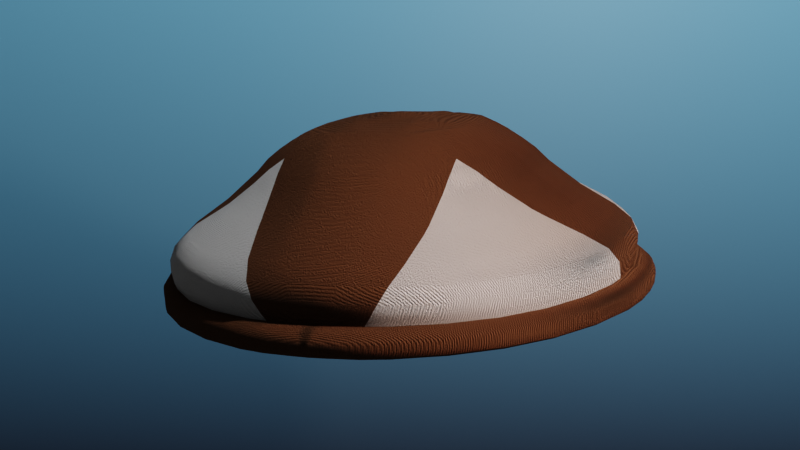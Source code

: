 # Source: hattu.blend  (saved by Blender 3.0.42; exported with 4.5.12 LTS)
import bpy
from mathutils import Matrix  # noqa: F401  (used for matrix-valued properties, if any)

bpy.ops.wm.read_factory_settings(use_empty=True)
scene = bpy.context.scene
scene.name = 'Scene'

# ---- collections
col_collection = bpy.data.collections.new('Collection'); scene.collection.children.link(col_collection)

# ---- materials (node trees are filled in below, after node groups)
mat_material_001 = bpy.data.materials.new('Material.001')
mat_material_001.use_transparent_shadow = False
mat_material_002 = bpy.data.materials.new('Material.002')
mat_material_002.use_transparent_shadow = False
mat_material_003 = bpy.data.materials.new('Material.003')
mat_material_003.use_transparent_shadow = False

# ---- material node trees
mat_material_001.use_nodes = True; mat_material_001.node_tree.nodes.clear()
_N = mat_material_001.node_tree.nodes; _L = mat_material_001.node_tree.links
n0 = _N.new('ShaderNodeBsdfPrincipled'); n0.name = 'Principled BSDF'; n0.location = (10, 300)
n0.distribution = 'GGX'
n0.subsurface_method = 'RANDOM_WALK_SKIN'
n0.inputs[0].default_value = (0.1424, 0.0627, 0.03041, 1.0)
n0.inputs[2].default_value = 0.9727
n0.inputs[3].default_value = 1.45
n0.inputs[13].default_value = 0.08636
n0.inputs[27].default_value = (0.0, 0.0, 0.0, 1.0)
n0.inputs[28].default_value = 1.0
n1 = _N.new('ShaderNodeOutputMaterial'); n1.name = 'Material Output'; n1.location = (300, 300)
n2 = _N.new('ShaderNodeBump'); n2.name = 'Bump'; n2.location = (-268, 263)
n2.invert = True
n2.inputs[1].default_value = 1.0
n2.inputs[2].default_value = 1.0
n3 = _N.new('ShaderNodeTexVoronoi'); n3.name = 'Voronoi Texture'; n3.location = (-794, 303)
n3.inputs[2].default_value = 197.8
n3.inputs[8].default_value = 0.3
n4 = _N.new('ShaderNodeValToRGB'); n4.name = 'ColorRamp'; n4.location = (-592, 273)
while len(n4.color_ramp.elements) > 1: n4.color_ramp.elements.remove(n4.color_ramp.elements[-1])
n4.color_ramp.elements[0].position = 0.0; n4.color_ramp.elements[0].color = (0.0, 0.0, 0.0, 1.0)
_e = n4.color_ramp.elements.new(1.0); _e.color = (1.0, 1.0, 1.0, 1.0)
_L.new(n0.outputs[0], n1.inputs[0])
_L.new(n3.outputs[0], n4.inputs[0])
_L.new(n4.outputs[0], n2.inputs[3])
_L.new(n2.outputs[0], n0.inputs[5])
n1.is_active_output = True
mat_material_002.use_nodes = True; mat_material_002.node_tree.nodes.clear()
_N = mat_material_002.node_tree.nodes; _L = mat_material_002.node_tree.links
n0 = _N.new('ShaderNodeBsdfPrincipled'); n0.name = 'Principled BSDF'; n0.location = (10, 300)
n0.distribution = 'GGX'
n0.subsurface_method = 'RANDOM_WALK_SKIN'
n0.inputs[3].default_value = 1.45
n0.inputs[27].default_value = (0.0, 0.0, 0.0, 1.0)
n0.inputs[28].default_value = 1.0
n1 = _N.new('ShaderNodeBump'); n1.name = 'Bump'; n1.location = (-268, 263)
n1.invert = True
n1.inputs[1].default_value = 1.0
n1.inputs[2].default_value = 1.0
n2 = _N.new('ShaderNodeTexVoronoi'); n2.name = 'Voronoi Texture'; n2.location = (-794, 303)
n2.inputs[2].default_value = 197.8
n2.inputs[8].default_value = 0.3
n3 = _N.new('ShaderNodeOutputMaterial'); n3.name = 'Material Output'; n3.location = (300, 300)
n4 = _N.new('ShaderNodeValToRGB'); n4.name = 'ColorRamp'; n4.location = (-592, 273)
while len(n4.color_ramp.elements) > 1: n4.color_ramp.elements.remove(n4.color_ramp.elements[-1])
n4.color_ramp.elements[0].position = 0.0; n4.color_ramp.elements[0].color = (0.0, 0.0, 0.0, 1.0)
_e = n4.color_ramp.elements.new(1.0); _e.color = (1.0, 1.0, 1.0, 1.0)
_L.new(n0.outputs[0], n3.inputs[0])
_L.new(n2.outputs[0], n4.inputs[0])
_L.new(n4.outputs[0], n1.inputs[3])
_L.new(n1.outputs[0], n0.inputs[5])
n3.is_active_output = True
mat_material_003.use_nodes = True; mat_material_003.node_tree.nodes.clear()
_N = mat_material_003.node_tree.nodes; _L = mat_material_003.node_tree.links
n0 = _N.new('ShaderNodeOutputMaterial'); n0.name = 'Material Output'; n0.location = (300, 300)
n1 = _N.new('ShaderNodeBsdfPrincipled'); n1.name = 'Principled BSDF'; n1.location = (10, 300)
n1.distribution = 'GGX'
n1.subsurface_method = 'RANDOM_WALK_SKIN'
n1.inputs[3].default_value = 1.45
n1.inputs[27].default_value = (0.0, 0.0, 0.0, 1.0)
n1.inputs[28].default_value = 1.0
n2 = _N.new('ShaderNodeMapping'); n2.name = 'Mapping'; n2.location = (-997, 219)
n2.inputs[1].default_value = (0.1, 0.0, 0.0)
n2.inputs[2].default_value = (0.0, 1.56, 0.0)
n2.inputs[3].default_value = (78.4, 0.0, 0.0)
n3 = _N.new('ShaderNodeTexGradient'); n3.name = 'Gradient Texture'; n3.location = (-799, 255)
n4 = _N.new('ShaderNodeValToRGB'); n4.name = 'ColorRamp'; n4.location = (-582, 212)
while len(n4.color_ramp.elements) > 1: n4.color_ramp.elements.remove(n4.color_ramp.elements[-1])
n4.color_ramp.elements[0].position = 0.0; n4.color_ramp.elements[0].color = (0.2196, 0.6411, 1.0, 1.0)
_e = n4.color_ramp.elements.new(1.0); _e.color = (0.01815, 0.01595, 0.03549, 1.0)
n5 = _N.new('ShaderNodeTexCoord'); n5.name = 'Texture Coordinate'; n5.location = (-1285, 185)
_L.new(n1.outputs[0], n0.inputs[0])
_L.new(n3.outputs[0], n4.inputs[0])
_L.new(n4.outputs[0], n1.inputs[0])
_L.new(n2.outputs[0], n3.inputs[0])
_L.new(n5.outputs[2], n2.inputs[0])
n0.is_active_output = True

# ---- world
world_world = bpy.data.worlds.new('World'); scene.world = world_world
world_world.use_nodes = True; world_world.node_tree.nodes.clear()
_N = world_world.node_tree.nodes; _L = world_world.node_tree.links
n0 = _N.new('ShaderNodeOutputWorld'); n0.name = 'World Output'; n0.location = (300, 300)
n1 = _N.new('ShaderNodeBackground'); n1.name = 'Background'; n1.location = (10, 300)
n1.inputs[0].default_value = (0.05088, 0.05088, 0.05088, 1.0)
_L.new(n1.outputs[0], n0.inputs[0])
n0.is_active_output = True
world_world.color = (0.05088, 0.05088, 0.05088)
world_world.use_sun_shadow = False
world_world.sun_shadow_jitter_overblur = 0.0

# ---- cameras
cam_camera = bpy.data.cameras.new('Camera')
cam_camera.clip_end = 100.0
cam_camera.ortho_scale = 7.314

# ---- lights
light_light = bpy.data.lights.new('Light', 'POINT')
light_light.transmission_factor = 0.0
light_light.energy = 1000.0
light_light.shadow_soft_size = 0.1
light_light.shadow_maximum_resolution = 0.006
light_light.use_absolute_resolution = True
light_light_001 = bpy.data.lights.new('Light.001', 'POINT')
light_light_001.color = (1.0, 0.6466, 0.5179)
light_light_001.transmission_factor = 0.0
light_light_001.energy = 100.0
light_light_001.shadow_soft_size = 0.1
light_light_001.shadow_maximum_resolution = 0.006
light_light_001.use_absolute_resolution = True

# ---- meshes
me_cylinder_002 = bpy.data.meshes.new('Cylinder.002')
me_cylinder_002.from_pydata([(-0.05606, -0.8988, 2.101), (-0.06207, -0.1485, 2.768), (-0.2621, -0.8657, 2.101), (-0.07917, -0.1454, 2.769), (-0.4255, -0.796, 2.101), (-0.09534, -0.1415, 2.769), (-0.5726, -0.6977, 2.101), (-0.1097, -0.1336, 2.769), (-0.6977, -0.5726, 2.101), (-0.1336, -0.1097, 2.769), (-0.796, -0.4255, 2.101), (-0.1424, -0.08143, 2.769), (-0.866, -0.2619, 2.101), (-0.1439, -0.07645, 2.769), (-0.8988, -0.05501, 2.101), (-0.1482, -0.06098, 2.768), (-0.0559, -0.8963, 2.151), (-0.2614, -0.8633, 2.151), (-0.4243, -0.7937, 2.151), (-0.571, -0.6957, 2.151), (-0.6957, -0.571, 2.151), (-0.7937, -0.4243, 2.151), (-0.8636, -0.2611, 2.151), (-0.8963, -0.05485, 2.151), (-0.06213, -0.8954, 2.203), (-0.261, -0.8622, 2.203), (-0.4237, -0.7927, 2.203), (-0.5702, -0.6948, 2.203), (-0.6948, -0.5702, 2.203), (-0.7927, -0.4237, 2.203), (-0.8625, -0.2608, 2.203), (-0.8954, -0.06093, 2.203), (-0.06207, -0.7937, 2.317), (-0.2315, -0.7632, 2.317), (-0.376, -0.7034, 2.317), (-0.506, -0.6165, 2.317), (-0.6165, -0.506, 2.317), (-0.7034, -0.376, 2.317), (-0.7632, -0.2315, 2.317), (-0.7937, -0.06098, 2.317), (-0.06207, -0.693, 2.424), (-0.2021, -0.6664, 2.424), (-0.3283, -0.6142, 2.424), (-0.4418, -0.5383, 2.424), (-0.5383, -0.4418, 2.424), (-0.6142, -0.3283, 2.424), (-0.6664, -0.2021, 2.424), (-0.693, -0.06098, 2.424), (-0.06207, -0.5923, 2.52), (-0.1685, -0.5671, 2.52), (-0.2806, -0.5249, 2.52), (-0.3776, -0.4601, 2.52), (-0.4601, -0.3776, 2.52), (-0.5249, -0.2806, 2.52), (-0.5923, -0.06098, 2.52), (-0.06207, -0.4916, 2.604), (-0.1434, -0.4727, 2.604), (-0.2329, -0.4356, 2.604), (-0.3134, -0.3818, 2.604), (-0.3818, -0.3134, 2.604), (-0.4356, -0.2329, 2.604), (-0.4727, -0.1434, 2.604), (-0.4916, -0.06098, 2.604), (-0.06207, -0.3909, 2.673), (-0.114, -0.3759, 2.673), (-0.1851, -0.3464, 2.673), (-0.2492, -0.3036, 2.673), (-0.3036, -0.2492, 2.673), (-0.3464, -0.1851, 2.673), (-0.3759, -0.114, 2.673), (-0.3909, -0.06098, 2.673), (-0.06207, -0.2945, 2.725), (-0.09912, -0.2823, 2.725), (-0.1415, -0.2647, 2.725), (-0.1904, -0.232, 2.725), (-0.232, -0.1904, 2.725), (-0.2647, -0.1415, 2.725), (-0.2828, -0.09787, 2.725), (-0.2948, -0.06098, 2.725), (-0.06207, -0.2336, 2.754), (-0.09051, -0.225, 2.754), (-0.1125, -0.2104, 2.754), (-0.1483, -0.1864, 2.754), (-0.1864, -0.1484, 2.754), (-0.2104, -0.1125, 2.754), (-0.2259, -0.08581, 2.754), (-0.2345, -0.06098, 2.754), (-0.06207, -0.06098, 2.769), (-0.06207, 0.0, 2.769), (-0.8982, 0.0, 2.101), (-0.8957, 0.0, 2.151), (-0.8945, 0.0, 2.203), (-0.7937, 0.0, 2.317), (-0.693, 0.0, 2.424), (-0.5923, 0.0, 2.52), (-0.4916, 0.0, 2.604), (-0.3909, 0.0, 2.673), (-0.2912, 0.0, 2.725), (-0.2345, 0.0, 2.754), (-0.1685, 0.0, 2.768), (0.0, -0.8982, 2.101), (0.0, -0.8957, 2.151), (0.0, -0.8945, 2.203), (0.0, -0.7937, 2.317), (0.0, -0.693, 2.424), (0.0, -0.5923, 2.52), (0.0, -0.4916, 2.604), (0.0, -0.3909, 2.673), (0.0, -0.2912, 2.725), (0.0, -0.2336, 2.754), (0.0, -0.1689, 2.768), (0.0, 0.0, 2.769), (0.0, -0.06098, 2.769), (-0.1689, -0.8878, 2.101), (-0.1684, -0.8853, 2.151), (-0.169, -0.8838, 2.203), (-0.1685, -0.7727, 2.317), (-0.1685, -0.6707, 2.424), (-0.1685, -0.4591, 2.604), (-0.1685, -0.3516, 2.673), (-0.1685, -0.3199, 2.69), (-0.1685, -0.2474, 2.725), (-0.1685, -0.206, 2.744), (-0.1685, -0.131, 2.763), (-0.1685, -0.0777, 2.768), (-0.1685, -0.0777, 2.768), (-0.1685, -0.06098, 2.768), (-0.8888, -0.1688, 2.101), (-0.8863, -0.1684, 2.151), (-0.8849, -0.1683, 2.203), (-0.7726, -0.1689, 2.317), (-0.6706, -0.1689, 2.424), (-0.5669, -0.1689, 2.52), (-0.4588, -0.1689, 2.604), (-0.3513, -0.1689, 2.673), (-0.3215, -0.1689, 2.689), (-0.2469, -0.1689, 2.725), (-0.2065, -0.1689, 2.743), (-0.1685, -0.1689, 2.755), (-0.1319, -0.1689, 2.763), (-0.09942, -0.1689, 2.766), (-0.08072, -0.1689, 2.768), (-0.06207, -0.1689, 2.768), (-0.06207, -0.2012, 2.763), (-0.08561, -0.1969, 2.763), (-0.1059, -0.1896, 2.762), (0.0, -0.2012, 2.763), (-0.1894, -0.09998, 2.762), (-0.1972, -0.08176, 2.763), (-0.2015, -0.06098, 2.763), (-0.2015, 0.0, 2.763), (-0.1482, 0.0, 2.769), (0.0, -0.1485, 2.769), (-0.06207, -0.2641, 2.741), (-0.09481, -0.2536, 2.741), (-0.127, -0.2375, 2.741), (-0.2375, -0.127, 2.741), (-0.2543, -0.09184, 2.741), (-0.2646, -0.06098, 2.741), (-0.2628, 0.0, 2.741), (0.0, -0.2624, 2.741), (-0.0621, -0.8446, 2.26), (-0.2463, -0.8127, 2.26), (-0.3998, -0.748, 2.26), (-0.5381, -0.6557, 2.26), (-0.6557, -0.5381, 2.26), (-0.748, -0.3998, 2.26), (-0.8129, -0.2462, 2.26), (-0.8446, -0.06095, 2.26), (-0.8441, 0.0, 2.26), (0.0, -0.8441, 2.26), (-0.1687, -0.8283, 2.26), (-0.8288, -0.1686, 2.26)], [], [(100, 101, 16, 0), (113, 114, 17, 2), (2, 17, 18, 4), (4, 18, 19, 6), (6, 19, 20, 8), (8, 20, 21, 10), (10, 21, 22, 12), (127, 128, 23, 14), (102, 24, 16, 101), (115, 25, 17, 114), (25, 26, 18, 17), (26, 27, 19, 18), (27, 28, 20, 19), (28, 29, 21, 20), (29, 30, 22, 21), (129, 31, 23, 128), (170, 161, 24, 102), (171, 162, 25, 115), (162, 163, 26, 25), (163, 164, 27, 26), (164, 165, 28, 27), (165, 166, 29, 28), (166, 167, 30, 29), (172, 168, 31, 129), (104, 40, 32, 103), (117, 41, 33, 116), (41, 42, 34, 33), (42, 43, 35, 34), (43, 44, 36, 35), (44, 45, 37, 36), (45, 46, 38, 37), (131, 47, 39, 130), (105, 48, 40, 104), (117, 49, 41), (49, 50, 42, 41), (50, 51, 43, 42), (51, 52, 44, 43), (52, 53, 45, 44), (132, 131, 46), (106, 55, 48, 105), (55, 56, 49, 48), (118, 57, 50, 49), (57, 58, 51, 50), (58, 59, 52, 51), (59, 60, 53, 52), (133, 61, 132), (61, 62, 54, 132), (107, 63, 55, 106), (63, 64, 56, 55), (119, 65, 57, 118), (65, 66, 58, 57), (66, 67, 59, 58), (67, 68, 60, 59), (134, 69, 61, 133), (69, 70, 62, 61), (108, 71, 63, 107), (71, 72, 64, 63), (119, 120, 65), (121, 74, 66, 65, 120), (74, 75, 67, 66), (136, 76, 135), (135, 134, 68), (77, 78, 70, 69), (160, 153, 71, 108), (153, 154, 72, 71), (154, 155, 73, 72), (121, 122, 74), (138, 83, 137), (137, 136, 75), (156, 157, 77, 76), (157, 158, 78, 77), (87, 15, 13, 11, 9, 7, 5, 3, 1), (143, 144, 80, 79), (144, 145, 81, 80), (139, 82, 81, 145), (138, 123, 83), (123, 124, 147), (147, 148, 85, 84), (148, 149, 86, 85), (150, 98, 86, 149), (158, 159, 97, 78), (78, 97, 96, 70), (70, 96, 95, 62), (62, 95, 94, 54), (54, 94, 93, 47), (47, 93, 92, 39), (168, 169, 91, 31), (31, 91, 90, 23), (14, 23, 90, 89), (111, 88, 87, 112), (1, 142, 110, 152), (0, 16, 114, 113), (13, 15, 126, 125), (11, 13, 125, 124), (9, 11, 124, 123), (139, 138, 82), (82, 138, 122), (155, 122, 121, 73), (73, 121, 120), (72, 73, 120, 119, 64), (64, 119, 118, 56), (56, 118, 49), (48, 49, 117, 40), (40, 117, 116, 32), (161, 171, 115, 24), (24, 115, 114, 16), (12, 22, 128, 127), (1, 3, 141, 142), (3, 5, 140, 141), (5, 7, 139, 140), (139, 123, 138), (122, 137, 75, 74), (137, 156, 76, 136), (75, 136, 135, 68, 67), (76, 77, 69, 134, 135), (68, 134, 133, 60), (60, 133, 132, 53), (53, 132, 46, 45), (132, 54, 47, 131), (46, 131, 130, 38), (167, 172, 129, 30), (30, 129, 128, 22), (146, 110, 142, 143), (109, 146, 143, 79), (141, 140, 145, 144), (142, 141, 144, 143), (99, 150, 149, 126), (125, 126, 149, 148), (124, 125, 148, 147), (83, 123, 147, 84), (7, 9, 123, 139), (140, 139, 145), (112, 87, 1, 152), (88, 151, 15, 87), (99, 126, 15, 151), (138, 137, 122), (86, 98, 159, 158), (85, 86, 158, 157), (84, 85, 157, 156), (80, 81, 155, 154), (79, 80, 154, 153), (109, 79, 153, 160), (83, 84, 156, 137), (81, 82, 122, 155), (38, 130, 172, 167), (32, 116, 171, 161), (39, 92, 169, 168), (130, 39, 168, 172), (37, 38, 167, 166), (36, 37, 166, 165), (35, 36, 165, 164), (34, 35, 164, 163), (33, 34, 163, 162), (116, 33, 162, 171), (103, 32, 161, 170)])
me_cylinder_002.polygons.foreach_set('use_smooth', [True] * 155)
me_cylinder_002.polygons.foreach_set('material_index', [0, 0, 0, 0, 0, 0, 0, 0, 0, 0, 0, 0, 0, 0, 0, 0, 0, 1, 1, 1, 1, 1, 1, 0, 0, 1, 1, 1, 1, 1, 1, 0, 0, 1, 1, 1, 1, 1, 1, 0, 0, 1, 1, 1, 1, 0, 0, 0, 0, 1, 1, 1, 1, 0, 0, 0, 0, 1, 1, 1, 0, 1, 0, 0, 0, 0, 1, 0, 1, 0, 0, 0, 0, 0, 0, 0, 0, 0, 0, 0, 0, 0, 0, 0, 0, 0, 0, 0, 0, 0, 0, 0, 0, 0, 0, 0, 0, 0, 0, 0, 0, 0, 0, 0, 0, 0, 0, 0, 0, 0, 0, 1, 0, 1, 0, 1, 1, 1, 0, 1, 1, 0, 0, 0, 0, 0, 0, 0, 0, 0, 0, 0, 0, 0, 0, 1, 0, 0, 0, 0, 0, 0, 0, 0, 1, 0, 0, 0, 1, 1, 1, 1, 1, 1, 0])
_uv = me_cylinder_002.uv_layers.new(name='UVMap')
_uv.uv.foreach_set('vector', [0.4844, 0.5, 0.4844, 1.0, 0.4688, 1.0, 0.4688, 0.5, 0.4508, 0.5, 0.4508, 1.0, 0.4375, 1.0, 0.4375, 0.5, 0.4375, 0.5, 0.4375, 1.0, 0.4062, 1.0, 0.4062, 0.5, 0.4062, 0.5, 0.4062, 1.0, 0.375, 1.0, 0.375, 0.5, 0.375, 0.5, 0.375, 1.0, 0.3438, 1.0, 0.3438, 0.5, 0.3438, 0.5, 0.3438, 1.0, 0.3125, 1.0, 0.3125, 0.5, 0.3125, 0.5, 0.3125, 1.0, 0.2812, 1.0, 0.2812, 0.5, 0.268, 0.5, 0.268, 1.0, 0.25, 1.0, 0.25, 0.5, 0.229, 0.03636, 0.2079, 0.03843, 0.2032, 0.01461, 0.2266, 0.01231, 0.1843, 0.04559, 0.1675, 0.05071, 0.1582, 0.02827, 0.1773, 0.02245, 0.1675, 0.05071, 0.1302, 0.07064, 0.1167, 0.05045, 0.1582, 0.02827, 0.1302, 0.07064, 0.09747, 0.09747, 0.08029, 0.08029, 0.1167, 0.05045, 0.09747, 0.09747, 0.07064, 0.1302, 0.05045, 0.1167, 0.08029, 0.08029, 0.07064, 0.1302, 0.05071, 0.1675, 0.02827, 0.1582, 0.05045, 0.1167, 0.05071, 0.1675, 0.03843, 0.2079, 0.01461, 0.2032, 0.02827, 0.1582, 0.03671, 0.2254, 0.03429, 0.25, 0.01, 0.25, 0.01266, 0.223, 0.2301, 0.04839, 0.2103, 0.05035, 0.2079, 0.03843, 0.229, 0.03636, 0.1861, 0.05768, 0.1721, 0.06193, 0.1675, 0.05071, 0.1843, 0.04559, 0.1721, 0.06193, 0.1369, 0.08074, 0.1302, 0.07064, 0.1675, 0.05071, 0.1369, 0.08074, 0.1061, 0.1061, 0.09747, 0.09747, 0.1302, 0.07064, 0.1061, 0.1061, 0.08074, 0.1369, 0.07064, 0.1302, 0.09747, 0.09747, 0.08074, 0.1369, 0.06193, 0.1721, 0.05071, 0.1675, 0.07064, 0.1302, 0.06193, 0.1721, 0.05035, 0.2103, 0.03843, 0.2079, 0.05071, 0.1675, 0.04892, 0.2248, 0.04643, 0.25, 0.03429, 0.25, 0.03671, 0.2254, 0.2337, 0.08447, 0.2174, 0.08608, 0.2127, 0.06226, 0.2313, 0.06042, 0.1911, 0.09405, 0.186, 0.09559, 0.1767, 0.07315, 0.1879, 0.06978, 0.186, 0.09559, 0.1571, 0.111, 0.1437, 0.09084, 0.1767, 0.07315, 0.1571, 0.111, 0.1318, 0.1318, 0.1146, 0.1146, 0.1437, 0.09084, 0.1318, 0.1318, 0.111, 0.1571, 0.09084, 0.1437, 0.1146, 0.1146, 0.111, 0.1571, 0.09559, 0.186, 0.07315, 0.1767, 0.09084, 0.1437, 0.09559, 0.186, 0.08608, 0.2174, 0.06226, 0.2127, 0.07315, 0.1767, 0.08557, 0.2226, 0.08287, 0.25, 0.05858, 0.25, 0.06113, 0.2241, 0.2361, 0.1085, 0.2221, 0.1099, 0.2174, 0.08608, 0.2337, 0.08447, 0.1911, 0.09405, 0.194, 0.1188, 0.186, 0.09559, 0.194, 0.1188, 0.1706, 0.1312, 0.1571, 0.111, 0.186, 0.09559, 0.1706, 0.1312, 0.149, 0.149, 0.1318, 0.1318, 0.1571, 0.111, 0.149, 0.149, 0.1312, 0.1706, 0.111, 0.1571, 0.1318, 0.1318, 0.1312, 0.1706, 0.118, 0.1953, 0.09559, 0.186, 0.111, 0.1571, 0.1046, 0.2211, 0.08557, 0.2226, 0.08608, 0.2174, 0.2384, 0.1326, 0.2269, 0.1337, 0.2221, 0.1099, 0.2361, 0.1085, 0.2269, 0.1337, 0.2046, 0.1405, 0.194, 0.1188, 0.2221, 0.1099, 0.1971, 0.1445, 0.1841, 0.1514, 0.1706, 0.1312, 0.194, 0.1188, 0.1841, 0.1514, 0.1662, 0.1662, 0.149, 0.149, 0.1706, 0.1312, 0.1662, 0.1662, 0.1514, 0.1841, 0.1312, 0.1706, 0.149, 0.149, 0.1514, 0.1841, 0.1405, 0.2046, 0.118, 0.1953, 0.1312, 0.1706, 0.1362, 0.2186, 0.1337, 0.2269, 0.1104, 0.2206, 0.1337, 0.2269, 0.1314, 0.25, 0.1072, 0.25, 0.1103, 0.2215, 0.2408, 0.1566, 0.2316, 0.1575, 0.2269, 0.1337, 0.2384, 0.1326, 0.2316, 0.1575, 0.2139, 0.1629, 0.2046, 0.1405, 0.2269, 0.1337, 0.2005, 0.1701, 0.1976, 0.1716, 0.1841, 0.1514, 0.1971, 0.1445, 0.1976, 0.1716, 0.1833, 0.1833, 0.1662, 0.1662, 0.1841, 0.1514, 0.1833, 0.1833, 0.1716, 0.1976, 0.1514, 0.1841, 0.1662, 0.1662, 0.1716, 0.1976, 0.1629, 0.2139, 0.1405, 0.2046, 0.1514, 0.1841, 0.162, 0.2169, 0.1575, 0.2316, 0.1337, 0.2269, 0.1362, 0.2186, 0.1575, 0.2316, 0.1557, 0.25, 0.1314, 0.25, 0.1337, 0.2269, 0.2432, 0.1807, 0.2363, 0.1814, 0.2316, 0.1575, 0.2408, 0.1566, 0.2363, 0.1814, 0.2206, 0.1868, 0.2139, 0.1629, 0.2316, 0.1575, 0.2005, 0.1701, 0.202, 0.1782, 0.1976, 0.1716, 0.2055, 0.1964, 0.2005, 0.2005, 0.1833, 0.1833, 0.1976, 0.1716, 0.202, 0.1782, 0.2005, 0.2005, 0.1918, 0.2111, 0.1716, 0.1976, 0.1833, 0.1833, 0.1889, 0.2166, 0.1854, 0.2232, 0.1697, 0.2168, 0.1697, 0.2168, 0.162, 0.2169, 0.1629, 0.2139, 0.1822, 0.2338, 0.18, 0.25, 0.1557, 0.25, 0.1575, 0.2316, 0.2442, 0.1908, 0.2387, 0.1933, 0.2363, 0.1814, 0.2432, 0.1807, 0.2387, 0.1933, 0.2249, 0.1981, 0.2206, 0.1868, 0.2363, 0.1814, 0.2249, 0.1981, 0.2179, 0.2019, 0.2111, 0.1918, 0.2206, 0.1868, 0.2055, 0.1964, 0.2111, 0.2101, 0.2005, 0.2005, 0.2143, 0.2219, 0.2117, 0.2252, 0.2029, 0.2193, 0.2029, 0.2193, 0.1889, 0.2166, 0.1918, 0.2111, 0.1966, 0.2279, 0.1942, 0.2358, 0.1822, 0.2338, 0.1854, 0.2232, 0.1942, 0.2358, 0.1922, 0.25, 0.18, 0.25, 0.1822, 0.2338, 0.2388, 0.2447, 0.227, 0.25, 0.229, 0.2458, 0.2302, 0.2418, 0.2322, 0.2381, 0.2349, 0.2349, 0.2381, 0.2322, 0.2418, 0.2302, 0.2455, 0.2274, 0.2431, 0.2155, 0.2347, 0.2184, 0.2293, 0.2095, 0.2411, 0.2052, 0.2347, 0.2184, 0.2298, 0.2197, 0.2246, 0.212, 0.2293, 0.2095, 0.2257, 0.2257, 0.2182, 0.2173, 0.2246, 0.212, 0.2298, 0.2197, 0.217, 0.2225, 0.2219, 0.2312, 0.2117, 0.2252, 0.2219, 0.2312, 0.2258, 0.24, 0.2168, 0.2363, 0.2168, 0.2363, 0.2161, 0.2413, 0.2062, 0.2378, 0.2078, 0.2325, 0.2161, 0.2413, 0.215, 0.25, 0.2043, 0.25, 0.2062, 0.2378, 0.2114, 0.2538, 0.2007, 0.2548, 0.2043, 0.25, 0.215, 0.25, 0.1922, 0.25, 0.1907, 0.2558, 0.1807, 0.2568, 0.18, 0.25, 0.18, 0.25, 0.1807, 0.2568, 0.1566, 0.2592, 0.1557, 0.25, 0.1557, 0.25, 0.1566, 0.2592, 0.1326, 0.2616, 0.1314, 0.25, 0.1314, 0.25, 0.1326, 0.2616, 0.1085, 0.2639, 0.1072, 0.25, 0.1072, 0.25, 0.1085, 0.2639, 0.08447, 0.2663, 0.08287, 0.25, 0.08287, 0.25, 0.08447, 0.2663, 0.06042, 0.2687, 0.05858, 0.25, 0.04643, 0.25, 0.04839, 0.2699, 0.03636, 0.271, 0.03429, 0.25, 0.03429, 0.25, 0.03636, 0.271, 0.01231, 0.2734, 0.01, 0.25, 0.25, 0.5, 0.25, 1.0, 0.2344, 1.0, 0.2344, 0.5, 0.25, 0.25, 0.2394, 0.251, 0.2388, 0.2447, 0.249, 0.2394, 0.2455, 0.2274, 0.2452, 0.2259, 0.2472, 0.2221, 0.2476, 0.2253, 0.4688, 0.5, 0.4688, 1.0, 0.4508, 1.0, 0.4508, 0.5, 0.229, 0.2458, 0.227, 0.25, 0.2257, 0.25, 0.226, 0.2448, 0.2302, 0.2418, 0.229, 0.2458, 0.226, 0.2448, 0.2258, 0.24, 0.2322, 0.2381, 0.2302, 0.2418, 0.2258, 0.24, 0.2219, 0.2312, 0.2257, 0.2257, 0.2157, 0.2202, 0.2182, 0.2173, 0.2182, 0.2173, 0.2157, 0.2202, 0.2111, 0.2101, 0.2179, 0.2019, 0.2111, 0.2101, 0.2055, 0.1964, 0.2111, 0.1918, 0.2111, 0.1918, 0.2055, 0.1964, 0.202, 0.1782, 0.2206, 0.1868, 0.2111, 0.1918, 0.202, 0.1782, 0.2005, 0.1701, 0.2139, 0.1629, 0.2139, 0.1629, 0.2005, 0.1701, 0.1971, 0.1445, 0.2046, 0.1405, 0.2046, 0.1405, 0.1971, 0.1445, 0.194, 0.1188, 0.2221, 0.1099, 0.194, 0.1188, 0.1911, 0.09405, 0.2174, 0.08608, 0.2174, 0.08608, 0.1911, 0.09405, 0.1879, 0.06978, 0.2127, 0.06226, 0.2103, 0.05035, 0.1861, 0.05768, 0.1843, 0.04559, 0.2079, 0.03843, 0.2079, 0.03843, 0.1843, 0.04559, 0.1773, 0.02245, 0.2032, 0.01461, 0.2812, 0.5, 0.2812, 1.0, 0.268, 1.0, 0.268, 0.5, 0.2455, 0.2274, 0.2418, 0.2302, 0.2401, 0.2274, 0.2452, 0.2259, 0.2418, 0.2302, 0.2381, 0.2322, 0.2349, 0.2274, 0.2401, 0.2274, 0.2381, 0.2322, 0.2349, 0.2349, 0.2257, 0.2257, 0.2349, 0.2274, 0.2257, 0.2257, 0.2219, 0.2312, 0.217, 0.2225, 0.2111, 0.2101, 0.2029, 0.2193, 0.1918, 0.2111, 0.2005, 0.2005, 0.2029, 0.2193, 0.1966, 0.2279, 0.1854, 0.2232, 0.1889, 0.2166, 0.1918, 0.2111, 0.1889, 0.2166, 0.1697, 0.2168, 0.1629, 0.2139, 0.1716, 0.1976, 0.1854, 0.2232, 0.1822, 0.2338, 0.1575, 0.2316, 0.162, 0.2169, 0.1697, 0.2168, 0.1629, 0.2139, 0.162, 0.2169, 0.1362, 0.2186, 0.1405, 0.2046, 0.1405, 0.2046, 0.1362, 0.2186, 0.1104, 0.2206, 0.118, 0.1953, 0.118, 0.1953, 0.1046, 0.2211, 0.08608, 0.2174, 0.09559, 0.186, 0.1103, 0.2215, 0.1072, 0.25, 0.08287, 0.25, 0.08557, 0.2226, 0.08608, 0.2174, 0.08557, 0.2226, 0.06113, 0.2241, 0.06226, 0.2127, 0.05035, 0.2103, 0.04892, 0.2248, 0.03671, 0.2254, 0.03843, 0.2079, 0.03843, 0.2079, 0.03671, 0.2254, 0.01266, 0.223, 0.01461, 0.2032, 0.2462, 0.2115, 0.2472, 0.2221, 0.2452, 0.2259, 0.2431, 0.2155, 0.2451, 0.201, 0.2462, 0.2115, 0.2431, 0.2155, 0.2411, 0.2052, 0.2401, 0.2274, 0.2349, 0.2274, 0.2298, 0.2197, 0.2347, 0.2184, 0.2452, 0.2259, 0.2401, 0.2274, 0.2347, 0.2184, 0.2431, 0.2155, 0.222, 0.2528, 0.2114, 0.2538, 0.215, 0.25, 0.2257, 0.25, 0.226, 0.2448, 0.2257, 0.25, 0.215, 0.25, 0.2161, 0.2413, 0.2258, 0.24, 0.226, 0.2448, 0.2161, 0.2413, 0.2168, 0.2363, 0.2117, 0.2252, 0.2219, 0.2312, 0.2168, 0.2363, 0.2078, 0.2325, 0.2349, 0.2349, 0.2322, 0.2381, 0.2219, 0.2312, 0.2257, 0.2257, 0.2349, 0.2274, 0.2257, 0.2257, 0.2298, 0.2197, 0.249, 0.2394, 0.2388, 0.2447, 0.2455, 0.2274, 0.2476, 0.2253, 0.2394, 0.251, 0.2253, 0.2524, 0.227, 0.25, 0.2388, 0.2447, 0.222, 0.2528, 0.2257, 0.25, 0.227, 0.25, 0.2253, 0.2524, 0.2143, 0.2219, 0.2029, 0.2193, 0.2111, 0.2101, 0.2043, 0.25, 0.2007, 0.2548, 0.1907, 0.2558, 0.1922, 0.25, 0.2062, 0.2378, 0.2043, 0.25, 0.1922, 0.25, 0.1942, 0.2358, 0.2078, 0.2325, 0.2062, 0.2378, 0.1942, 0.2358, 0.1966, 0.2279, 0.2293, 0.2095, 0.2246, 0.212, 0.2179, 0.2019, 0.2249, 0.1981, 0.2411, 0.2052, 0.2293, 0.2095, 0.2249, 0.1981, 0.2387, 0.1933, 0.2451, 0.201, 0.2411, 0.2052, 0.2387, 0.1933, 0.2442, 0.1908, 0.2117, 0.2252, 0.2078, 0.2325, 0.1966, 0.2279, 0.2029, 0.2193, 0.2246, 0.212, 0.2182, 0.2173, 0.2111, 0.2101, 0.2179, 0.2019, 0.06226, 0.2127, 0.06113, 0.2241, 0.04892, 0.2248, 0.05035, 0.2103, 0.2127, 0.06226, 0.1879, 0.06978, 0.1861, 0.05768, 0.2103, 0.05035, 0.05858, 0.25, 0.06042, 0.2687, 0.04839, 0.2699, 0.04643, 0.25, 0.06113, 0.2241, 0.05858, 0.25, 0.04643, 0.25, 0.04892, 0.2248, 0.07315, 0.1767, 0.06226, 0.2127, 0.05035, 0.2103, 0.06193, 0.1721, 0.09084, 0.1437, 0.07315, 0.1767, 0.06193, 0.1721, 0.08074, 0.1369, 0.1146, 0.1146, 0.09084, 0.1437, 0.08074, 0.1369, 0.1061, 0.1061, 0.1437, 0.09084, 0.1146, 0.1146, 0.1061, 0.1061, 0.1369, 0.08074, 0.1767, 0.07315, 0.1437, 0.09084, 0.1369, 0.08074, 0.1721, 0.06193, 0.1879, 0.06978, 0.1767, 0.07315, 0.1721, 0.06193, 0.1861, 0.05768, 0.2313, 0.06042, 0.2127, 0.06226, 0.2103, 0.05035, 0.2301, 0.04839])
me_cylinder_002.materials.append(mat_material_001)
me_cylinder_002.materials.append(mat_material_002)
me_cylinder_002.use_remesh_fix_poles = True
me_cylinder_002.use_remesh_preserve_attributes = False
me_cylinder_002.update()
me_cylinder_004 = bpy.data.meshes.new('Cylinder.004')
me_cylinder_004.from_pydata([(-0.05927, -0.9503, 2.11), (-0.2771, -0.9153, 2.11), (-0.4498, -0.8416, 2.11), (-0.6054, -0.7377, 2.11), (-0.7377, -0.6054, 2.11), (-0.8416, -0.4498, 2.11), (-0.9157, -0.2769, 2.11), (-0.9503, -0.05816, 2.11), (-0.0591, -0.9477, 2.16), (-0.2764, -0.9128, 2.16), (-0.4486, -0.8392, 2.16), (-0.6037, -0.7356, 2.16), (-0.7356, -0.6037, 2.16), (-0.8392, -0.4486, 2.16), (-0.9131, -0.2761, 2.16), (-0.9476, -0.05799, 2.16), (-0.06569, -0.9467, 2.21), (-0.276, -0.9116, 2.21), (-0.448, -0.8381, 2.21), (-0.6029, -0.7346, 2.21), (-0.7346, -0.6029, 2.21), (-0.8381, -0.448, 2.21), (-0.9119, -0.2757, 2.21), (-0.9468, -0.06442, 2.21), (-0.9497, 0.0, 2.11), (-0.947, 0.0, 2.16), (-0.9457, 0.0, 2.21), (0.0, -0.9497, 2.11), (0.0, -0.947, 2.16), (0.0, -0.9457, 2.21), (-0.1786, -0.9387, 2.11), (-0.1781, -0.936, 2.16), (-0.1787, -0.9345, 2.21), (-0.9397, -0.1785, 2.11), (-0.9371, -0.178, 2.16), (-0.9356, -0.1779, 2.21)], [], [(27, 28, 8, 0), (30, 31, 9, 1), (1, 9, 10, 2), (2, 10, 11, 3), (3, 11, 12, 4), (4, 12, 13, 5), (5, 13, 14, 6), (33, 34, 15, 7), (29, 16, 8, 28), (32, 17, 9, 31), (17, 18, 10, 9), (18, 19, 11, 10), (19, 20, 12, 11), (20, 21, 13, 12), (21, 22, 14, 13), (35, 23, 15, 34), (23, 26, 25, 15), (7, 15, 25, 24), (0, 8, 31, 30), (16, 32, 31, 8), (6, 14, 34, 33), (22, 35, 34, 14)])
me_cylinder_004.polygons.foreach_set('use_smooth', [True] * 22)
_uv = me_cylinder_004.uv_layers.new(name='UVMap')
_uv.uv.foreach_set('vector', [0.4844, 0.5, 0.4844, 1.0, 0.4688, 1.0, 0.4688, 0.5, 0.4508, 0.5, 0.4508, 1.0, 0.4375, 1.0, 0.4375, 0.5, 0.4375, 0.5, 0.4375, 1.0, 0.4062, 1.0, 0.4062, 0.5, 0.4062, 0.5, 0.4062, 1.0, 0.375, 1.0, 0.375, 0.5, 0.375, 0.5, 0.375, 1.0, 0.3438, 1.0, 0.3438, 0.5, 0.3438, 0.5, 0.3438, 1.0, 0.3125, 1.0, 0.3125, 0.5, 0.3125, 0.5, 0.3125, 1.0, 0.2812, 1.0, 0.2812, 0.5, 0.268, 0.5, 0.268, 1.0, 0.25, 1.0, 0.25, 0.5, 0.229, 0.03636, 0.2079, 0.03843, 0.2032, 0.01461, 0.2266, 0.01231, 0.1843, 0.04559, 0.1675, 0.05071, 0.1582, 0.02827, 0.1773, 0.02245, 0.1675, 0.05071, 0.1302, 0.07064, 0.1167, 0.05045, 0.1582, 0.02827, 0.1302, 0.07064, 0.09747, 0.09747, 0.08029, 0.08029, 0.1167, 0.05045, 0.09747, 0.09747, 0.07064, 0.1302, 0.05045, 0.1167, 0.08029, 0.08029, 0.07064, 0.1302, 0.05071, 0.1675, 0.02827, 0.1582, 0.05045, 0.1167, 0.05071, 0.1675, 0.03843, 0.2079, 0.01461, 0.2032, 0.02827, 0.1582, 0.03671, 0.2254, 0.03429, 0.25, 0.01, 0.25, 0.01266, 0.223, 0.03429, 0.25, 0.03636, 0.271, 0.01231, 0.2734, 0.01, 0.25, 0.25, 0.5, 0.25, 1.0, 0.2344, 1.0, 0.2344, 0.5, 0.4688, 0.5, 0.4688, 1.0, 0.4508, 1.0, 0.4508, 0.5, 0.2079, 0.03843, 0.1843, 0.04559, 0.1773, 0.02245, 0.2032, 0.01461, 0.2812, 0.5, 0.2812, 1.0, 0.268, 1.0, 0.268, 0.5, 0.03843, 0.2079, 0.03671, 0.2254, 0.01266, 0.223, 0.01461, 0.2032])
me_cylinder_004.materials.append(mat_material_001)
me_cylinder_004.materials.append(mat_material_002)
me_cylinder_004.use_remesh_fix_poles = True
me_cylinder_004.use_remesh_preserve_attributes = False
me_cylinder_004.update()
me_cylinder_005 = bpy.data.meshes.new('Cylinder.005')
me_cylinder_005.from_pydata([(-0.05775, -0.926, 0.02471), (-0.1357, -0.3247, 0.6896), (-0.271, -0.8949, 0.02132), (-0.1732, -0.318, 0.6905), (-0.4415, -0.8259, 0.01844), (-0.2085, -0.3095, 0.6889), (-0.595, -0.7251, 0.01809), (-0.2399, -0.2923, 0.6882), (-0.7251, -0.5951, 0.01771), (-0.2923, -0.2399, 0.6884), (-0.8261, -0.4415, 0.01841), (-0.8954, -0.2708, 0.0214), (-0.3149, -0.1673, 0.6929), (-0.9264, -0.0567, 0.02444), (-0.3243, -0.1334, 0.6907), (-0.05867, -0.9407, 0.05848), (-0.2755, -0.9099, 0.05465), (-0.4493, -0.8405, 0.05146), (-0.6058, -0.7381, 0.05115), (-0.7382, -0.6058, 0.05072), (-0.8407, -0.4494, 0.05143), (-0.9105, -0.2753, 0.05475), (-0.9412, -0.0576, 0.05816), (-0.06658, -0.9597, 0.09388), (-0.2812, -0.9288, 0.08982), (-0.459, -0.8587, 0.08647), (-0.6191, -0.7544, 0.08627), (-0.7545, -0.6192, 0.08579), (-0.8589, -0.4591, 0.08645), (-0.9295, -0.281, 0.08992), (-0.9603, -0.06534, 0.09356), (-0.07562, -0.967, 0.139), (-0.2844, -0.9377, 0.1341), (-0.4647, -0.8694, 0.1312), (-0.6273, -0.7644, 0.1311), (-0.7645, -0.6274, 0.1306), (-0.8697, -0.4649, 0.1312), (-0.9383, -0.2846, 0.1341), (-0.9679, -0.07436, 0.1386), (-0.08723, -0.974, 0.1897), (-0.2867, -0.9452, 0.1852), (-0.4686, -0.8767, 0.1827), (-0.6328, -0.771, 0.183), (-0.7711, -0.6328, 0.1824), (-0.8771, -0.4688, 0.1827), (-0.9458, -0.2869, 0.1853), (-0.9749, -0.08578, 0.1894), (-0.09958, -0.9502, 0.2486), (-0.2734, -0.9203, 0.2435), (-0.4569, -0.8548, 0.2429), (-0.6169, -0.7517, 0.2438), (-0.7518, -0.617, 0.2431), (-0.8552, -0.4571, 0.243), (-0.9511, -0.09791, 0.2483), (-0.1112, -0.8811, 0.3082), (-0.259, -0.8538, 0.3049), (-0.4229, -0.7913, 0.3032), (-0.5708, -0.6956, 0.3045), (-0.6957, -0.5709, 0.3038), (-0.7916, -0.4231, 0.3033), (-0.8544, -0.2592, 0.3051), (-0.8818, -0.1094, 0.3081), (-0.1213, -0.7636, 0.3845), (-0.2241, -0.7389, 0.3808), (-0.3657, -0.6842, 0.3749), (-0.4934, -0.6012, 0.3712), (-0.6012, -0.4934, 0.3708), (-0.6844, -0.3658, 0.3753), (-0.7393, -0.2243, 0.3812), (-0.7641, -0.1192, 0.3848), (-0.1288, -0.6111, 0.505), (-0.2065, -0.588, 0.5014), (-0.2954, -0.5527, 0.4937), (-0.3984, -0.4854, 0.4846), (-0.4855, -0.3984, 0.4847), (-0.5529, -0.2955, 0.4943), (-0.5892, -0.2039, 0.5022), (-0.6118, -0.1266, 0.5057), (-0.1324, -0.4983, 0.6002), (-0.1935, -0.4809, 0.5982), (-0.2411, -0.451, 0.5992), (-0.3185, -0.4004, 0.5965), (-0.4003, -0.3188, 0.5968), (-0.4511, -0.2411, 0.5997), (-0.4829, -0.1835, 0.5996), (-0.5002, -0.1301, 0.6004), (-0.1369, -0.1345, 0.7211), (-0.1369, 0.0, 0.7213), (-0.926, 0.0, 0.02523), (-0.9408, 0.0, 0.05906), (-0.9598, 0.0, 0.09456), (-0.9679, 0.0, 0.1403), (-0.9749, 0.0, 0.1914), (-0.9511, 0.0, 0.2508), (-0.8818, 0.0, 0.3111), (-0.7641, 0.0, 0.3901), (-0.6053, 0.0, 0.5163), (-0.5002, 0.0, 0.6054), (-0.3669, 0.0, 0.6778), (0.0, -0.9256, 0.02549), (0.0, -0.9403, 0.05936), (0.0, -0.9592, 0.09487), (0.0, -0.967, 0.1407), (0.0, -0.974, 0.1917), (0.0, -0.9502, 0.251), (0.0, -0.8811, 0.3113), (0.0, -0.7636, 0.3899), (0.0, -0.605, 0.5157), (0.0, -0.4983, 0.6054), (0.0, -0.3676, 0.6767), (0.0, 0.0, 0.737), (0.0, -0.1345, 0.7215), (-0.1743, -0.9161, 0.02261), (-0.1771, -0.931, 0.05605), (-0.1816, -0.9498, 0.09116), (-0.2074, -0.9514, 0.1327), (-0.2394, -0.9533, 0.184), (-0.3059, -0.8337, 0.302), (-0.333, -0.695, 0.3762), (-0.3396, -0.6449, 0.4043), (-0.3524, -0.5175, 0.4909), (-0.358, -0.4378, 0.5516), (-0.3648, -0.2837, 0.6401), (-0.3668, -0.1692, 0.6707), (-0.3669, -0.1328, 0.6738), (-0.9171, -0.1742, 0.02269), (-0.9321, -0.1771, 0.05614), (-0.951, -0.1809, 0.09126), (-0.9521, -0.2081, 0.1325), (-0.9539, -0.2402, 0.1839), (-0.9207, -0.2742, 0.2436), (-0.8338, -0.3068, 0.3024), (-0.6947, -0.3339, 0.3765), (-0.6477, -0.3401, 0.4028), (-0.5165, -0.3533, 0.4911), (-0.4387, -0.3588, 0.5502), (-0.3619, -0.3627, 0.5984), (-0.2856, -0.3655, 0.6385), (-0.2161, -0.367, 0.6605), (-0.1757, -0.3675, 0.6689), (-0.1351, -0.3676, 0.6723), (-0.1339, -0.4341, 0.6383), (-0.1848, -0.4251, 0.6366), (-0.2288, -0.4096, 0.6337), (0.0, -0.4341, 0.6428), (-0.4095, -0.2161, 0.6373), (-0.4258, -0.1766, 0.6382), (-0.4348, -0.1316, 0.6391), (-0.4348, 0.0, 0.6433), (-0.3243, 0.0, 0.6934), (0.0, -0.3247, 0.6924), (-0.1307, -0.5562, 0.559), (-0.2003, -0.5357, 0.5556), (-0.269, -0.5032, 0.5514), (-0.5033, -0.269, 0.5519), (-0.5374, -0.1941, 0.5568), (-0.5575, -0.1285, 0.5594), (-0.5541, 0.0, 0.5669), (0.0, -0.553, 0.5667), (-0.07062, -0.9605, 0.116), (-0.282, -0.9307, 0.1114), (-0.4607, -0.8619, 0.1082), (-0.6217, -0.7576, 0.108), (-0.7577, -0.6218, 0.1074), (-0.8622, -0.4608, 0.1081), (-0.9313, -0.282, 0.1115), (-0.9613, -0.06937, 0.1157), (-0.961, 0.0, 0.117), (0.0, -0.9603, 0.1173), (-0.1931, -0.948, 0.1115), (-0.9489, -0.193, 0.1114), (-0.293, 0.0, 0.6995), (-0.2618, 0.0, 0.704), (-0.2306, 0.0, 0.7073), (-0.1994, 0.0, 0.7096), (-0.1681, 0.0, 0.7136), (-0.293, -0.1336, 0.6982), (-0.2618, -0.1338, 0.7047), (-0.2306, -0.1339, 0.7096), (-0.1994, -0.1341, 0.7138), (-0.1681, -0.1343, 0.7175), (-0.1367, -0.1662, 0.7173), (-0.1365, -0.1979, 0.7135), (-0.1363, -0.2296, 0.7092), (-0.1361, -0.2613, 0.704), (-0.1359, -0.293, 0.6973), (0.0, -0.1662, 0.7134), (0.0, -0.1979, 0.7091), (0.0, -0.2296, 0.7067), (0.0, -0.2613, 0.7033), (0.0, -0.293, 0.6986), (-0.1688, -0.1652, 0.7131), (-0.1694, -0.196, 0.7085), (-0.1701, -0.2269, 0.7034), (-0.1707, -0.2577, 0.6974), (-0.172, -0.2892, 0.6946), (-0.2006, -0.1644, 0.7087), (-0.2018, -0.1947, 0.7033), (-0.203, -0.225, 0.6973), (-0.2048, -0.2557, 0.6938), (-0.2066, -0.2824, 0.6917), (-0.2557, -0.1714, 0.6978), (-0.2501, -0.2093, 0.6928), (-0.2466, -0.24, 0.6925), (-0.2919, -0.1665, 0.6919), (-0.2925, -0.1911, 0.6931), (-0.2432, -0.1527, 0.704), (-0.2666, -0.1924, 0.6924), (-0.2757, -0.209, 0.6929), (-0.2333, -0.2265, 0.6932), (-0.2173, -0.2104, 0.6974), (-0.1853, -0.1799, 0.7085), (-0.1528, -0.1498, 0.7173), (-0.03362, -0.1345, 0.7211), (-0.1369, -0.03238, 0.721), (-0.03347, -0.1662, 0.7133), (-0.06695, -0.1345, 0.7204), (-0.1369, -0.06504, 0.7203), (-0.1681, -0.03252, 0.7135), (-0.03337, -0.1979, 0.7093), (-0.06675, -0.1662, 0.7136), (-0.1001, -0.1345, 0.7199), (-0.1369, -0.09787, 0.7199), (-0.1681, -0.06524, 0.7138), (-0.1994, -0.03262, 0.7099), (-0.03422, -0.2296, 0.7068), (-0.06844, -0.1979, 0.7103), (-0.1027, -0.1662, 0.7149), (-0.2306, -0.03362, 0.7074), (-0.1994, -0.06724, 0.7108), (-0.1681, -0.1009, 0.7151), (-0.04549, -0.2613, 0.7034), (-0.091, -0.2296, 0.7077), (-0.2306, -0.0894, 0.7083), (-0.2618, -0.0447, 0.7041), (-0.09086, -0.2613, 0.7036), (-0.04543, -0.293, 0.6985), (-0.2618, -0.08928, 0.7043), (-0.293, -0.04463, 0.6994), (-0.1027, 0.0, 0.7253), (-0.06845, 0.0, 0.7305), (-0.03423, 0.0, 0.735), (0.0, -0.03362, 0.7351), (0.0, -0.06725, 0.7307), (0.0, -0.1009, 0.7255), (-0.01711, -0.01681, 0.736), (-0.03423, -0.03362, 0.7334), (-0.05134, -0.05044, 0.7299), (-0.06845, -0.06725, 0.7263), (-0.08509, -0.0836, 0.7231), (-0.1017, -0.09995, 0.7208), (-0.1184, -0.1163, 0.7199), (-0.0169, -0.05065, 0.7327), (-0.0338, -0.06767, 0.7294), (-0.05069, -0.08469, 0.7258), (-0.06718, -0.1013, 0.7228), (-0.08366, -0.1179, 0.7207), (-0.01692, -0.08425, 0.7278), (-0.03385, -0.1012, 0.7247), (-0.05042, -0.1179, 0.7221), (-0.01696, -0.1178, 0.7231), (-0.0516, -0.01656, 0.7326), (-0.06897, -0.03312, 0.7292), (-0.08634, -0.04967, 0.7257), (-0.1032, -0.06572, 0.7227), (-0.12, -0.08179, 0.7206), (-0.08585, -0.01653, 0.7276), (-0.1032, -0.03306, 0.7245), (-0.1201, -0.04903, 0.7219), (-0.1201, -0.0165, 0.7228)], [], [(99, 100, 15, 0), (112, 113, 16, 2), (2, 16, 17, 4), (4, 17, 18, 6), (6, 18, 19, 8), (8, 19, 20, 10), (10, 20, 21, 11), (125, 126, 22, 13), (101, 23, 15, 100), (114, 24, 16, 113), (24, 25, 17, 16), (25, 26, 18, 17), (26, 27, 19, 18), (27, 28, 20, 19), (28, 29, 21, 20), (127, 30, 22, 126), (168, 159, 23, 101), (169, 160, 24, 114), (160, 161, 25, 24), (161, 162, 26, 25), (162, 163, 27, 26), (163, 164, 28, 27), (164, 165, 29, 28), (170, 166, 30, 127), (103, 39, 31, 102), (116, 40, 32, 115), (40, 41, 33, 32), (41, 42, 34, 33), (42, 43, 35, 34), (43, 44, 36, 35), (44, 45, 37, 36), (129, 46, 38, 128), (104, 47, 39, 103), (116, 48, 40), (48, 49, 41, 40), (49, 50, 42, 41), (50, 51, 43, 42), (51, 52, 44, 43), (130, 129, 45), (105, 54, 47, 104), (54, 55, 48, 47), (117, 56, 49, 48), (56, 57, 50, 49), (57, 58, 51, 50), (58, 59, 52, 51), (131, 60, 130), (60, 61, 53, 130), (106, 62, 54, 105), (62, 63, 55, 54), (118, 64, 56, 117), (64, 65, 57, 56), (65, 66, 58, 57), (66, 67, 59, 58), (132, 68, 60, 131), (68, 69, 61, 60), (107, 70, 62, 106), (70, 71, 63, 62), (118, 119, 64), (120, 73, 65, 64, 119), (73, 74, 66, 65), (134, 75, 133), (133, 132, 67), (76, 77, 69, 68), (158, 151, 70, 107), (151, 152, 71, 70), (152, 153, 72, 71), (120, 121, 73), (136, 82, 135), (135, 134, 74), (154, 155, 76, 75), (155, 156, 77, 76), (195, 3, 1), (141, 142, 79, 78), (142, 143, 80, 79), (137, 81, 80, 143), (136, 122, 82), (122, 123, 145), (145, 146, 84, 83), (146, 147, 85, 84), (148, 97, 85, 147), (156, 157, 96, 77), (77, 96, 95, 69), (69, 95, 94, 61), (61, 94, 93, 53), (53, 93, 92, 46), (46, 92, 91, 38), (166, 167, 90, 30), (30, 90, 89, 22), (13, 22, 89, 88), (86, 221, 251), (1, 140, 109, 150), (0, 15, 113, 112), (12, 14, 124, 123), (9, 12, 123, 122), (137, 136, 81), (81, 136, 121), (153, 121, 120, 72), (72, 120, 119), (71, 72, 119, 118, 63), (63, 118, 117, 55), (55, 117, 48), (47, 48, 116, 39), (39, 116, 115, 31), (159, 169, 114, 23), (23, 114, 113, 15), (11, 21, 126, 125), (1, 3, 139, 140), (3, 5, 138, 139), (5, 7, 137, 138), (137, 122, 136), (121, 135, 74, 73), (135, 154, 75, 134), (74, 134, 133, 67, 66), (75, 76, 68, 132, 133), (67, 132, 131, 59), (59, 131, 130, 52), (52, 130, 45, 44), (130, 53, 46, 129), (45, 129, 128, 37), (165, 170, 127, 29), (29, 127, 126, 21), (144, 109, 140, 141), (108, 144, 141, 78), (139, 138, 143, 142), (140, 139, 142, 141), (98, 148, 147, 124), (123, 124, 147, 146), (123, 146, 145), (82, 122, 145, 83), (7, 9, 122, 137), (138, 137, 143), (236, 185, 1, 150), (149, 14, 176, 238), (98, 124, 14, 149), (136, 135, 121), (85, 97, 157, 156), (84, 85, 156, 155), (83, 84, 155, 154), (79, 80, 153, 152), (78, 79, 152, 151), (108, 78, 151, 158), (82, 83, 154, 135), (80, 81, 121, 153), (37, 128, 170, 165), (31, 115, 169, 159), (38, 91, 167, 166), (128, 38, 166, 170), (36, 37, 165, 164), (35, 36, 164, 163), (34, 35, 163, 162), (33, 34, 162, 161), (32, 33, 161, 160), (115, 32, 160, 169), (102, 31, 159, 168), (230, 180, 86), (229, 179, 180, 230), (233, 178, 179), (237, 177, 178), (238, 176, 177, 237), (86, 181, 227), (227, 181, 182, 226), (182, 183, 232), (183, 184, 235), (235, 184, 185, 236), (86, 180, 212), (180, 179, 191), (192, 183, 182), (192, 193, 184, 183), (194, 185, 184), (197, 198, 194, 193), (197, 193, 192), (179, 178, 196), (212, 180, 191), (200, 5, 3), (199, 195, 194), (195, 1, 185), (200, 3, 195), (203, 200, 199), (210, 209, 199, 198), (177, 176, 201), (178, 177, 206), (191, 179, 196, 211), (7, 5, 200), (207, 208, 203, 202), (176, 14, 204), (206, 177, 201), (9, 7, 203), (12, 205, 204), (201, 176, 204), (12, 9, 205), (14, 12, 204), (201, 204, 207), (197, 201, 210), (197, 192, 211), (191, 192, 182), (193, 194, 184), (198, 199, 194), (203, 199, 209), (9, 203, 208), (203, 7, 200), (199, 200, 195), (194, 195, 185), (197, 206, 201), (196, 178, 206, 197), (204, 205, 208, 207), (202, 201, 207), (205, 9, 208), (201, 202, 209, 210), (202, 203, 209), (198, 197, 210), (196, 197, 211), (192, 191, 211), (181, 212, 191, 182), (181, 86, 212), (244, 260, 111), (260, 213, 111), (111, 213, 186), (87, 175, 214), (175, 218, 217, 214), (259, 216, 213), (213, 216, 215, 186), (186, 215, 187), (175, 174, 218), (174, 224, 223, 218), (218, 223, 222, 217), (256, 221, 216), (216, 221, 220, 215), (215, 220, 219, 187), (187, 219, 188), (174, 173, 224), (220, 227, 226, 219), (219, 226, 225, 188), (188, 225, 189), (221, 86, 227, 220), (224, 229, 230, 223), (173, 228, 229, 224), (173, 172, 228), (223, 230, 86, 222), (225, 232, 231, 189), (189, 231, 190), (226, 182, 232, 225), (172, 234, 233, 228), (228, 233, 179, 229), (172, 171, 234), (231, 235, 236, 190), (232, 183, 235, 231), (190, 236, 150), (171, 238, 237, 234), (234, 237, 178, 233), (171, 149, 238), (110, 241, 245), (242, 252, 243), (243, 257, 244), (222, 251, 250, 265), (264, 265, 250, 249), (263, 264, 249, 248), (262, 263, 248, 247), (261, 262, 247, 246), (241, 240, 261), (242, 110, 245), (222, 86, 251), (249, 250, 256, 255), (248, 249, 255, 254), (247, 248, 254, 253), (246, 247, 253, 252), (245, 246, 252, 242), (250, 251, 221, 256), (254, 255, 259, 258), (253, 254, 258, 257), (252, 253, 257, 243), (255, 256, 216, 259), (257, 258, 260, 244), (258, 259, 213, 260), (217, 265, 264, 268), (267, 268, 264, 263), (266, 267, 263, 262), (240, 239, 266), (245, 241, 261, 246), (217, 222, 265), (214, 268, 267, 269), (239, 87, 269), (261, 240, 266, 262), (214, 217, 268), (266, 239, 269, 267), (87, 214, 269)])
me_cylinder_005.polygons.foreach_set('use_smooth', [True] * 285)
me_cylinder_005.polygons.foreach_set('material_index', [0, 0, 0, 0, 0, 0, 0, 0, 0, 0, 0, 0, 0, 0, 0, 0, 0, 1, 1, 1, 1, 1, 1, 0, 0, 1, 1, 1, 1, 1, 1, 0, 0, 1, 1, 1, 1, 1, 1, 0, 0, 1, 1, 1, 1, 0, 0, 0, 0, 1, 1, 1, 1, 0, 0, 0, 0, 1, 1, 1, 0, 1, 0, 0, 0, 0, 1, 0, 1, 0, 0, 0, 0, 0, 0, 0, 0, 0, 0, 0, 0, 0, 0, 0, 0, 0, 0, 0, 0, 0, 0, 0, 0, 0, 0, 0, 0, 0, 0, 0, 0, 0, 0, 0, 0, 0, 0, 0, 0, 0, 1, 0, 1, 0, 1, 1, 1, 0, 1, 1, 0, 0, 0, 0, 0, 0, 0, 0, 0, 0, 0, 0, 0, 0, 1, 0, 0, 0, 0, 0, 0, 0, 0, 1, 0, 0, 0, 1, 1, 1, 1, 1, 1, 0, 0, 0, 0, 0, 0, 0, 0, 0, 0, 0, 0, 0, 0, 0, 0, 0, 0, 0, 0, 0, 0, 0, 0, 0, 0, 0, 0, 0, 0, 0, 0, 0, 0, 0, 0, 0, 0, 0, 0, 0, 0, 0, 0, 0, 0, 0, 0, 0, 0, 0, 0, 0, 0, 0, 0, 0, 0, 0, 0, 0, 0, 0, 0, 0, 0, 0, 0, 0, 0, 0, 0, 0, 0, 0, 0, 0, 0, 0, 0, 0, 0, 0, 0, 0, 0, 0, 0, 0, 0, 0, 0, 0, 0, 0, 0, 0, 0, 0, 0, 0, 0, 0, 0, 0, 0, 0, 0, 0, 0, 0, 0, 0, 0, 0, 0, 0, 0, 0, 0, 0, 0, 0, 0, 0, 0, 0, 0, 0, 0, 0, 0])
_uv = me_cylinder_005.uv_layers.new(name='UVMap')
_uv.uv.foreach_set('vector', [0.4844, 0.5, 0.4844, 1.0, 0.4688, 1.0, 0.4688, 0.5, 0.4508, 0.5, 0.4508, 1.0, 0.4375, 1.0, 0.4375, 0.5, 0.4375, 0.5, 0.4375, 1.0, 0.4062, 1.0, 0.4062, 0.5, 0.4062, 0.5, 0.4062, 1.0, 0.375, 1.0, 0.375, 0.5, 0.375, 0.5, 0.375, 1.0, 0.3438, 1.0, 0.3438, 0.5, 0.3438, 0.5, 0.3438, 1.0, 0.3125, 1.0, 0.3125, 0.5, 0.3125, 0.5, 0.3125, 1.0, 0.2812, 1.0, 0.2812, 0.5, 0.268, 0.5, 0.268, 1.0, 0.25, 1.0, 0.25, 0.5, 0.229, 0.03636, 0.2079, 0.03843, 0.2032, 0.01461, 0.2266, 0.01231, 0.1843, 0.04559, 0.1675, 0.05071, 0.1582, 0.02827, 0.1773, 0.02245, 0.1675, 0.05071, 0.1302, 0.07064, 0.1167, 0.05045, 0.1582, 0.02827, 0.1302, 0.07064, 0.09747, 0.09747, 0.08029, 0.08029, 0.1167, 0.05045, 0.09747, 0.09747, 0.07064, 0.1302, 0.05045, 0.1167, 0.08029, 0.08029, 0.07064, 0.1302, 0.05071, 0.1675, 0.02827, 0.1582, 0.05045, 0.1167, 0.05071, 0.1675, 0.03843, 0.2079, 0.01461, 0.2032, 0.02827, 0.1582, 0.03671, 0.2254, 0.03429, 0.25, 0.01, 0.25, 0.01266, 0.223, 0.2301, 0.04839, 0.2103, 0.05035, 0.2079, 0.03843, 0.229, 0.03636, 0.1861, 0.05768, 0.1721, 0.06193, 0.1675, 0.05071, 0.1843, 0.04559, 0.1721, 0.06193, 0.1369, 0.08074, 0.1302, 0.07064, 0.1675, 0.05071, 0.1369, 0.08074, 0.1061, 0.1061, 0.09747, 0.09747, 0.1302, 0.07064, 0.1061, 0.1061, 0.08074, 0.1369, 0.07064, 0.1302, 0.09747, 0.09747, 0.08074, 0.1369, 0.06193, 0.1721, 0.05071, 0.1675, 0.07064, 0.1302, 0.06193, 0.1721, 0.05035, 0.2103, 0.03843, 0.2079, 0.05071, 0.1675, 0.04892, 0.2248, 0.04643, 0.25, 0.03429, 0.25, 0.03671, 0.2254, 0.2337, 0.08447, 0.2174, 0.08608, 0.2127, 0.06226, 0.2313, 0.06042, 0.1911, 0.09405, 0.186, 0.09559, 0.1767, 0.07315, 0.1879, 0.06978, 0.186, 0.09559, 0.1571, 0.111, 0.1437, 0.09084, 0.1767, 0.07315, 0.1571, 0.111, 0.1318, 0.1318, 0.1146, 0.1146, 0.1437, 0.09084, 0.1318, 0.1318, 0.111, 0.1571, 0.09084, 0.1437, 0.1146, 0.1146, 0.111, 0.1571, 0.09559, 0.186, 0.07315, 0.1767, 0.09084, 0.1437, 0.09559, 0.186, 0.08608, 0.2174, 0.06226, 0.2127, 0.07315, 0.1767, 0.08557, 0.2226, 0.08287, 0.25, 0.05858, 0.25, 0.06113, 0.2241, 0.2361, 0.1085, 0.2221, 0.1099, 0.2174, 0.08608, 0.2337, 0.08447, 0.1911, 0.09405, 0.194, 0.1188, 0.186, 0.09559, 0.194, 0.1188, 0.1706, 0.1312, 0.1571, 0.111, 0.186, 0.09559, 0.1706, 0.1312, 0.149, 0.149, 0.1318, 0.1318, 0.1571, 0.111, 0.149, 0.149, 0.1312, 0.1706, 0.111, 0.1571, 0.1318, 0.1318, 0.1312, 0.1706, 0.118, 0.1953, 0.09559, 0.186, 0.111, 0.1571, 0.1046, 0.2211, 0.08557, 0.2226, 0.08608, 0.2174, 0.2384, 0.1326, 0.2269, 0.1337, 0.2221, 0.1099, 0.2361, 0.1085, 0.2269, 0.1337, 0.2046, 0.1405, 0.194, 0.1188, 0.2221, 0.1099, 0.1971, 0.1445, 0.1841, 0.1514, 0.1706, 0.1312, 0.194, 0.1188, 0.1841, 0.1514, 0.1662, 0.1662, 0.149, 0.149, 0.1706, 0.1312, 0.1662, 0.1662, 0.1514, 0.1841, 0.1312, 0.1706, 0.149, 0.149, 0.1514, 0.1841, 0.1405, 0.2046, 0.118, 0.1953, 0.1312, 0.1706, 0.1362, 0.2186, 0.1337, 0.2269, 0.1104, 0.2206, 0.1337, 0.2269, 0.1314, 0.25, 0.1072, 0.25, 0.1103, 0.2215, 0.2408, 0.1566, 0.2316, 0.1575, 0.2269, 0.1337, 0.2384, 0.1326, 0.2316, 0.1575, 0.2139, 0.1629, 0.2046, 0.1405, 0.2269, 0.1337, 0.2005, 0.1701, 0.1976, 0.1716, 0.1841, 0.1514, 0.1971, 0.1445, 0.1976, 0.1716, 0.1833, 0.1833, 0.1662, 0.1662, 0.1841, 0.1514, 0.1833, 0.1833, 0.1716, 0.1976, 0.1514, 0.1841, 0.1662, 0.1662, 0.1716, 0.1976, 0.1629, 0.2139, 0.1405, 0.2046, 0.1514, 0.1841, 0.162, 0.2169, 0.1575, 0.2316, 0.1337, 0.2269, 0.1362, 0.2186, 0.1575, 0.2316, 0.1557, 0.25, 0.1314, 0.25, 0.1337, 0.2269, 0.2432, 0.1807, 0.2363, 0.1814, 0.2316, 0.1575, 0.2408, 0.1566, 0.2363, 0.1814, 0.2206, 0.1868, 0.2139, 0.1629, 0.2316, 0.1575, 0.2005, 0.1701, 0.202, 0.1782, 0.1976, 0.1716, 0.2055, 0.1964, 0.2005, 0.2005, 0.1833, 0.1833, 0.1976, 0.1716, 0.202, 0.1782, 0.2005, 0.2005, 0.1918, 0.2111, 0.1716, 0.1976, 0.1833, 0.1833, 0.1889, 0.2166, 0.1854, 0.2232, 0.1697, 0.2168, 0.1697, 0.2168, 0.162, 0.2169, 0.1629, 0.2139, 0.1822, 0.2338, 0.18, 0.25, 0.1557, 0.25, 0.1575, 0.2316, 0.2442, 0.1908, 0.2387, 0.1933, 0.2363, 0.1814, 0.2432, 0.1807, 0.2387, 0.1933, 0.2249, 0.1981, 0.2206, 0.1868, 0.2363, 0.1814, 0.2249, 0.1981, 0.2179, 0.2019, 0.2111, 0.1918, 0.2206, 0.1868, 0.2055, 0.1964, 0.2111, 0.2101, 0.2005, 0.2005, 0.2143, 0.2219, 0.2117, 0.2252, 0.2029, 0.2193, 0.2029, 0.2193, 0.1889, 0.2166, 0.1918, 0.2111, 0.1966, 0.2279, 0.1942, 0.2358, 0.1822, 0.2338, 0.1854, 0.2232, 0.1942, 0.2358, 0.1922, 0.25, 0.18, 0.25, 0.1822, 0.2338, 0.2414, 0.2323, 0.2418, 0.2302, 0.2455, 0.2274, 0.2431, 0.2155, 0.2347, 0.2184, 0.2293, 0.2095, 0.2411, 0.2052, 0.2347, 0.2184, 0.2298, 0.2197, 0.2246, 0.212, 0.2293, 0.2095, 0.2257, 0.2257, 0.2182, 0.2173, 0.2246, 0.212, 0.2298, 0.2197, 0.217, 0.2225, 0.2219, 0.2312, 0.2117, 0.2252, 0.2219, 0.2312, 0.2258, 0.24, 0.2168, 0.2363, 0.2168, 0.2363, 0.2161, 0.2413, 0.2062, 0.2378, 0.2078, 0.2325, 0.2161, 0.2413, 0.215, 0.25, 0.2043, 0.25, 0.2062, 0.2378, 0.2114, 0.2538, 0.2007, 0.2548, 0.2043, 0.25, 0.215, 0.25, 0.1922, 0.25, 0.1907, 0.2558, 0.1807, 0.2568, 0.18, 0.25, 0.18, 0.25, 0.1807, 0.2568, 0.1566, 0.2592, 0.1557, 0.25, 0.1557, 0.25, 0.1566, 0.2592, 0.1326, 0.2616, 0.1314, 0.25, 0.1314, 0.25, 0.1326, 0.2616, 0.1085, 0.2639, 0.1072, 0.25, 0.1072, 0.25, 0.1085, 0.2639, 0.08447, 0.2663, 0.08287, 0.25, 0.08287, 0.25, 0.08447, 0.2663, 0.06042, 0.2687, 0.05858, 0.25, 0.04643, 0.25, 0.04839, 0.2699, 0.03636, 0.271, 0.03429, 0.25, 0.03429, 0.25, 0.03636, 0.271, 0.01231, 0.2734, 0.01, 0.25, 0.25, 0.5, 0.25, 1.0, 0.2344, 1.0, 0.2344, 0.5, 0.2388, 0.2447, 0.2415, 0.2433, 0.2402, 0.2448, 0.2455, 0.2274, 0.2452, 0.2259, 0.2472, 0.2221, 0.2476, 0.2253, 0.4688, 0.5, 0.4688, 1.0, 0.4508, 1.0, 0.4508, 0.5, 0.229, 0.2458, 0.227, 0.25, 0.2257, 0.25, 0.226, 0.2448, 0.2322, 0.2381, 0.2302, 0.2418, 0.2258, 0.24, 0.2219, 0.2312, 0.2257, 0.2257, 0.2157, 0.2202, 0.2182, 0.2173, 0.2182, 0.2173, 0.2157, 0.2202, 0.2111, 0.2101, 0.2179, 0.2019, 0.2111, 0.2101, 0.2055, 0.1964, 0.2111, 0.1918, 0.2111, 0.1918, 0.2055, 0.1964, 0.202, 0.1782, 0.2206, 0.1868, 0.2111, 0.1918, 0.202, 0.1782, 0.2005, 0.1701, 0.2139, 0.1629, 0.2139, 0.1629, 0.2005, 0.1701, 0.1971, 0.1445, 0.2046, 0.1405, 0.2046, 0.1405, 0.1971, 0.1445, 0.194, 0.1188, 0.2221, 0.1099, 0.194, 0.1188, 0.1911, 0.09405, 0.2174, 0.08608, 0.2174, 0.08608, 0.1911, 0.09405, 0.1879, 0.06978, 0.2127, 0.06226, 0.2103, 0.05035, 0.1861, 0.05768, 0.1843, 0.04559, 0.2079, 0.03843, 0.2079, 0.03843, 0.1843, 0.04559, 0.1773, 0.02245, 0.2032, 0.01461, 0.2812, 0.5, 0.2812, 1.0, 0.268, 1.0, 0.268, 0.5, 0.2455, 0.2274, 0.2418, 0.2302, 0.2401, 0.2274, 0.2452, 0.2259, 0.2418, 0.2302, 0.2381, 0.2322, 0.2349, 0.2274, 0.2401, 0.2274, 0.2381, 0.2322, 0.2349, 0.2349, 0.2257, 0.2257, 0.2349, 0.2274, 0.2257, 0.2257, 0.2219, 0.2312, 0.217, 0.2225, 0.2111, 0.2101, 0.2029, 0.2193, 0.1918, 0.2111, 0.2005, 0.2005, 0.2029, 0.2193, 0.1966, 0.2279, 0.1854, 0.2232, 0.1889, 0.2166, 0.1918, 0.2111, 0.1889, 0.2166, 0.1697, 0.2168, 0.1629, 0.2139, 0.1716, 0.1976, 0.1854, 0.2232, 0.1822, 0.2338, 0.1575, 0.2316, 0.162, 0.2169, 0.1697, 0.2168, 0.1629, 0.2139, 0.162, 0.2169, 0.1362, 0.2186, 0.1405, 0.2046, 0.1405, 0.2046, 0.1362, 0.2186, 0.1104, 0.2206, 0.118, 0.1953, 0.118, 0.1953, 0.1046, 0.2211, 0.08608, 0.2174, 0.09559, 0.186, 0.1103, 0.2215, 0.1072, 0.25, 0.08287, 0.25, 0.08557, 0.2226, 0.08608, 0.2174, 0.08557, 0.2226, 0.06113, 0.2241, 0.06226, 0.2127, 0.05035, 0.2103, 0.04892, 0.2248, 0.03671, 0.2254, 0.03843, 0.2079, 0.03843, 0.2079, 0.03671, 0.2254, 0.01266, 0.223, 0.01461, 0.2032, 0.2462, 0.2115, 0.2472, 0.2221, 0.2452, 0.2259, 0.2431, 0.2155, 0.2451, 0.201, 0.2462, 0.2115, 0.2431, 0.2155, 0.2411, 0.2052, 0.2401, 0.2274, 0.2349, 0.2274, 0.2298, 0.2197, 0.2347, 0.2184, 0.2452, 0.2259, 0.2401, 0.2274, 0.2347, 0.2184, 0.2431, 0.2155, 0.222, 0.2528, 0.2114, 0.2538, 0.215, 0.25, 0.2257, 0.25, 0.226, 0.2448, 0.2257, 0.25, 0.215, 0.25, 0.2161, 0.2413, 0.226, 0.2448, 0.2161, 0.2413, 0.2168, 0.2363, 0.2117, 0.2252, 0.2219, 0.2312, 0.2168, 0.2363, 0.2078, 0.2325, 0.2349, 0.2349, 0.2322, 0.2381, 0.2219, 0.2312, 0.2257, 0.2257, 0.2349, 0.2274, 0.2257, 0.2257, 0.2298, 0.2197, 0.2467, 0.2286, 0.2444, 0.2303, 0.2455, 0.2274, 0.2476, 0.2253, 0.2253, 0.2524, 0.227, 0.25, 0.229, 0.2491, 0.2281, 0.2512, 0.222, 0.2528, 0.2257, 0.25, 0.227, 0.25, 0.2253, 0.2524, 0.2143, 0.2219, 0.2029, 0.2193, 0.2111, 0.2101, 0.2043, 0.25, 0.2007, 0.2548, 0.1907, 0.2558, 0.1922, 0.25, 0.2062, 0.2378, 0.2043, 0.25, 0.1922, 0.25, 0.1942, 0.2358, 0.2078, 0.2325, 0.2062, 0.2378, 0.1942, 0.2358, 0.1966, 0.2279, 0.2293, 0.2095, 0.2246, 0.212, 0.2179, 0.2019, 0.2249, 0.1981, 0.2411, 0.2052, 0.2293, 0.2095, 0.2249, 0.1981, 0.2387, 0.1933, 0.2451, 0.201, 0.2411, 0.2052, 0.2387, 0.1933, 0.2442, 0.1908, 0.2117, 0.2252, 0.2078, 0.2325, 0.1966, 0.2279, 0.2029, 0.2193, 0.2246, 0.212, 0.2182, 0.2173, 0.2111, 0.2101, 0.2179, 0.2019, 0.06226, 0.2127, 0.06113, 0.2241, 0.04892, 0.2248, 0.05035, 0.2103, 0.2127, 0.06226, 0.1879, 0.06978, 0.1861, 0.05768, 0.2103, 0.05035, 0.05858, 0.25, 0.06042, 0.2687, 0.04839, 0.2699, 0.04643, 0.25, 0.06113, 0.2241, 0.05858, 0.25, 0.04643, 0.25, 0.04892, 0.2248, 0.07315, 0.1767, 0.06226, 0.2127, 0.05035, 0.2103, 0.06193, 0.1721, 0.09084, 0.1437, 0.07315, 0.1767, 0.06193, 0.1721, 0.08074, 0.1369, 0.1146, 0.1146, 0.09084, 0.1437, 0.08074, 0.1369, 0.1061, 0.1061, 0.1437, 0.09084, 0.1146, 0.1146, 0.1061, 0.1061, 0.1369, 0.08074, 0.1767, 0.07315, 0.1437, 0.09084, 0.1369, 0.08074, 0.1721, 0.06193, 0.1879, 0.06978, 0.1767, 0.07315, 0.1721, 0.06193, 0.1861, 0.05768, 0.2313, 0.06042, 0.2127, 0.06226, 0.2103, 0.05035, 0.2301, 0.04839, 0.2369, 0.247, 0.2368, 0.2456, 0.2388, 0.2447, 0.2348, 0.249, 0.2349, 0.2465, 0.2368, 0.2456, 0.2369, 0.247, 0.2327, 0.2488, 0.2329, 0.2474, 0.2349, 0.2465, 0.2306, 0.2495, 0.2309, 0.2482, 0.2329, 0.2474, 0.2281, 0.2512, 0.229, 0.2491, 0.2309, 0.2482, 0.2306, 0.2495, 0.2388, 0.2447, 0.2399, 0.2418, 0.2421, 0.2406, 0.2421, 0.2406, 0.2399, 0.2418, 0.241, 0.2389, 0.2447, 0.2368, 0.241, 0.2389, 0.2421, 0.2361, 0.2442, 0.2348, 0.2421, 0.2361, 0.2433, 0.2332, 0.2448, 0.2321, 0.2448, 0.2321, 0.2433, 0.2332, 0.2444, 0.2303, 0.2467, 0.2286, 0.2388, 0.2447, 0.2368, 0.2456, 0.2383, 0.2438, 0.2368, 0.2456, 0.2349, 0.2465, 0.2379, 0.2428, 0.2389, 0.24, 0.2421, 0.2361, 0.241, 0.2389, 0.2389, 0.24, 0.2399, 0.2372, 0.2433, 0.2332, 0.2421, 0.2361, 0.241, 0.2345, 0.2444, 0.2303, 0.2433, 0.2332, 0.2368, 0.241, 0.2378, 0.2383, 0.241, 0.2345, 0.2399, 0.2372, 0.2368, 0.241, 0.2399, 0.2372, 0.2389, 0.24, 0.2349, 0.2465, 0.2329, 0.2474, 0.2358, 0.2438, 0.2383, 0.2438, 0.2368, 0.2456, 0.2379, 0.2428, 0.2391, 0.233, 0.2381, 0.2322, 0.2418, 0.2302, 0.2383, 0.2361, 0.2414, 0.2323, 0.241, 0.2345, 0.2414, 0.2323, 0.2455, 0.2274, 0.2444, 0.2303, 0.2391, 0.233, 0.2418, 0.2302, 0.2414, 0.2323, 0.2358, 0.2362, 0.2391, 0.233, 0.2383, 0.2361, 0.2364, 0.2401, 0.2356, 0.2394, 0.2383, 0.2361, 0.2378, 0.2383, 0.2309, 0.2482, 0.229, 0.2491, 0.2326, 0.2447, 0.2329, 0.2474, 0.2309, 0.2482, 0.2328, 0.246, 0.2379, 0.2428, 0.2349, 0.2465, 0.2358, 0.2438, 0.2373, 0.2419, 0.2349, 0.2349, 0.2381, 0.2322, 0.2391, 0.233, 0.2325, 0.2433, 0.2334, 0.2386, 0.2358, 0.2362, 0.234, 0.2414, 0.229, 0.2491, 0.227, 0.25, 0.2301, 0.2462, 0.2328, 0.246, 0.2309, 0.2482, 0.2326, 0.2447, 0.2322, 0.2381, 0.2349, 0.2349, 0.2358, 0.2362, 0.2302, 0.2418, 0.2321, 0.24, 0.2301, 0.2462, 0.2326, 0.2447, 0.229, 0.2491, 0.2301, 0.2462, 0.2302, 0.2418, 0.2322, 0.2381, 0.2321, 0.24, 0.227, 0.25, 0.2302, 0.2418, 0.2301, 0.2462, 0.2326, 0.2447, 0.2301, 0.2462, 0.2325, 0.2433, 0.2368, 0.241, 0.2326, 0.2447, 0.2364, 0.2401, 0.2368, 0.241, 0.2389, 0.24, 0.2373, 0.2419, 0.2379, 0.2428, 0.2389, 0.24, 0.241, 0.2389, 0.2399, 0.2372, 0.241, 0.2345, 0.2433, 0.2332, 0.2378, 0.2383, 0.2383, 0.2361, 0.241, 0.2345, 0.2358, 0.2362, 0.2383, 0.2361, 0.2356, 0.2394, 0.2322, 0.2381, 0.2358, 0.2362, 0.2334, 0.2386, 0.2358, 0.2362, 0.2349, 0.2349, 0.2391, 0.233, 0.2383, 0.2361, 0.2391, 0.233, 0.2414, 0.2323, 0.241, 0.2345, 0.2414, 0.2323, 0.2444, 0.2303, 0.2368, 0.241, 0.2328, 0.246, 0.2326, 0.2447, 0.2358, 0.2438, 0.2329, 0.2474, 0.2328, 0.246, 0.2368, 0.241, 0.2301, 0.2462, 0.2321, 0.24, 0.2334, 0.2386, 0.2325, 0.2433, 0.234, 0.2414, 0.2326, 0.2447, 0.2325, 0.2433, 0.2321, 0.24, 0.2322, 0.2381, 0.2334, 0.2386, 0.2326, 0.2447, 0.234, 0.2414, 0.2356, 0.2394, 0.2364, 0.2401, 0.234, 0.2414, 0.2358, 0.2362, 0.2356, 0.2394, 0.2378, 0.2383, 0.2368, 0.241, 0.2364, 0.2401, 0.2358, 0.2438, 0.2368, 0.241, 0.2373, 0.2419, 0.2389, 0.24, 0.2379, 0.2428, 0.2373, 0.2419, 0.2399, 0.2418, 0.2383, 0.2438, 0.2379, 0.2428, 0.241, 0.2389, 0.2399, 0.2418, 0.2388, 0.2447, 0.2383, 0.2438, 0.2492, 0.2421, 0.2478, 0.2408, 0.249, 0.2394, 0.2478, 0.2408, 0.2465, 0.2407, 0.249, 0.2394, 0.249, 0.2394, 0.2465, 0.2407, 0.2487, 0.2371, 0.2394, 0.251, 0.2371, 0.2513, 0.2393, 0.2495, 0.2371, 0.2513, 0.237, 0.2499, 0.2391, 0.248, 0.2393, 0.2495, 0.2453, 0.2421, 0.244, 0.242, 0.2465, 0.2407, 0.2465, 0.2407, 0.244, 0.242, 0.2466, 0.2382, 0.2487, 0.2371, 0.2487, 0.2371, 0.2466, 0.2382, 0.2485, 0.2347, 0.2371, 0.2513, 0.2347, 0.2515, 0.237, 0.2499, 0.2347, 0.2515, 0.2347, 0.2503, 0.2369, 0.2485, 0.237, 0.2499, 0.237, 0.2499, 0.2369, 0.2485, 0.239, 0.2464, 0.2391, 0.248, 0.2428, 0.2434, 0.2415, 0.2433, 0.244, 0.242, 0.244, 0.242, 0.2415, 0.2433, 0.2444, 0.2394, 0.2466, 0.2382, 0.2466, 0.2382, 0.2444, 0.2394, 0.2467, 0.2357, 0.2485, 0.2347, 0.2485, 0.2347, 0.2467, 0.2357, 0.2483, 0.2324, 0.2347, 0.2515, 0.2324, 0.2517, 0.2347, 0.2503, 0.2444, 0.2394, 0.2421, 0.2406, 0.2447, 0.2368, 0.2467, 0.2357, 0.2467, 0.2357, 0.2447, 0.2368, 0.2467, 0.2333, 0.2483, 0.2324, 0.2483, 0.2324, 0.2467, 0.2333, 0.248, 0.23, 0.2415, 0.2433, 0.2388, 0.2447, 0.2421, 0.2406, 0.2444, 0.2394, 0.2347, 0.2503, 0.2348, 0.249, 0.2369, 0.247, 0.2369, 0.2485, 0.2324, 0.2517, 0.2325, 0.2506, 0.2348, 0.249, 0.2347, 0.2503, 0.2324, 0.2517, 0.23, 0.252, 0.2325, 0.2506, 0.2369, 0.2485, 0.2369, 0.247, 0.2388, 0.2447, 0.239, 0.2464, 0.2467, 0.2333, 0.2442, 0.2348, 0.2464, 0.2311, 0.248, 0.23, 0.248, 0.23, 0.2464, 0.2311, 0.2478, 0.2277, 0.2447, 0.2368, 0.241, 0.2389, 0.2442, 0.2348, 0.2467, 0.2333, 0.23, 0.252, 0.2303, 0.2507, 0.2327, 0.2488, 0.2325, 0.2506, 0.2325, 0.2506, 0.2327, 0.2488, 0.2349, 0.2465, 0.2348, 0.249, 0.23, 0.252, 0.2277, 0.2522, 0.2303, 0.2507, 0.2464, 0.2311, 0.2448, 0.2321, 0.2467, 0.2286, 0.2478, 0.2277, 0.2442, 0.2348, 0.2421, 0.2361, 0.2448, 0.2321, 0.2464, 0.2311, 0.2478, 0.2277, 0.2467, 0.2286, 0.2476, 0.2253, 0.2277, 0.2522, 0.2281, 0.2512, 0.2306, 0.2495, 0.2303, 0.2507, 0.2303, 0.2507, 0.2306, 0.2495, 0.2329, 0.2474, 0.2327, 0.2488, 0.2277, 0.2522, 0.2253, 0.2524, 0.2281, 0.2512, 0.25, 0.25, 0.2474, 0.2503, 0.2485, 0.2488, 0.2497, 0.2474, 0.2483, 0.2461, 0.2495, 0.2447, 0.2495, 0.2447, 0.248, 0.2435, 0.2492, 0.2421, 0.239, 0.2464, 0.2402, 0.2448, 0.2416, 0.245, 0.2403, 0.2465, 0.2416, 0.2466, 0.2403, 0.2465, 0.2416, 0.245, 0.2429, 0.2451, 0.2429, 0.2467, 0.2416, 0.2466, 0.2429, 0.2451, 0.2442, 0.2452, 0.2444, 0.2479, 0.2429, 0.2467, 0.2442, 0.2452, 0.2456, 0.2464, 0.2459, 0.2491, 0.2444, 0.2479, 0.2456, 0.2464, 0.2471, 0.2476, 0.2474, 0.2503, 0.2447, 0.2505, 0.2459, 0.2491, 0.2497, 0.2474, 0.25, 0.25, 0.2485, 0.2488, 0.239, 0.2464, 0.2388, 0.2447, 0.2402, 0.2448, 0.2429, 0.2451, 0.2416, 0.245, 0.2428, 0.2434, 0.2441, 0.2436, 0.2442, 0.2452, 0.2429, 0.2451, 0.2441, 0.2436, 0.2454, 0.2437, 0.2456, 0.2464, 0.2442, 0.2452, 0.2454, 0.2437, 0.2469, 0.2449, 0.2471, 0.2476, 0.2456, 0.2464, 0.2469, 0.2449, 0.2483, 0.2461, 0.2485, 0.2488, 0.2471, 0.2476, 0.2483, 0.2461, 0.2497, 0.2474, 0.2416, 0.245, 0.2402, 0.2448, 0.2415, 0.2433, 0.2428, 0.2434, 0.2454, 0.2437, 0.2441, 0.2436, 0.2453, 0.2421, 0.2466, 0.2423, 0.2469, 0.2449, 0.2454, 0.2437, 0.2466, 0.2423, 0.248, 0.2435, 0.2483, 0.2461, 0.2469, 0.2449, 0.248, 0.2435, 0.2495, 0.2447, 0.2441, 0.2436, 0.2428, 0.2434, 0.244, 0.242, 0.2453, 0.2421, 0.248, 0.2435, 0.2466, 0.2423, 0.2478, 0.2408, 0.2492, 0.2421, 0.2466, 0.2423, 0.2453, 0.2421, 0.2465, 0.2407, 0.2478, 0.2408, 0.2391, 0.248, 0.2403, 0.2465, 0.2416, 0.2466, 0.2404, 0.2481, 0.2418, 0.2482, 0.2404, 0.2481, 0.2416, 0.2466, 0.2429, 0.2467, 0.2432, 0.2494, 0.2418, 0.2482, 0.2429, 0.2467, 0.2444, 0.2479, 0.2447, 0.2505, 0.2421, 0.2508, 0.2432, 0.2494, 0.2485, 0.2488, 0.2474, 0.2503, 0.2459, 0.2491, 0.2471, 0.2476, 0.2391, 0.248, 0.239, 0.2464, 0.2403, 0.2465, 0.2393, 0.2495, 0.2404, 0.2481, 0.2418, 0.2482, 0.2406, 0.2496, 0.2421, 0.2508, 0.2394, 0.251, 0.2406, 0.2496, 0.2459, 0.2491, 0.2447, 0.2505, 0.2432, 0.2494, 0.2444, 0.2479, 0.2393, 0.2495, 0.2391, 0.248, 0.2404, 0.2481, 0.2432, 0.2494, 0.2421, 0.2508, 0.2406, 0.2496, 0.2418, 0.2482, 0.2394, 0.251, 0.2393, 0.2495, 0.2406, 0.2496])
me_cylinder_005.materials.append(mat_material_001)
me_cylinder_005.materials.append(mat_material_002)
me_cylinder_005.use_remesh_fix_poles = True
me_cylinder_005.use_remesh_preserve_attributes = False
me_cylinder_005.update()
me_cylinder_006 = bpy.data.meshes.new('Cylinder.006')
me_cylinder_006.from_pydata([(-0.01517, -0.9796, 0.03385), (-0.251, -0.9417, 0.03385), (-0.4379, -0.8619, 0.03385), (-0.6062, -0.7494, 0.03385), (-0.7494, -0.6062, 0.03385), (-0.8619, -0.4379, 0.03385), (-0.9421, -0.2507, 0.03385), (-0.9795, -0.01399, 0.03385), (-0.9789, 0.0, 0.03385), (0.0, -0.9789, 0.03385), (-0.1443, -0.967, 0.03385), (-0.9681, -0.1443, 0.03385), (-0.05582, -0.8705, -0.004232), (-0.2522, -0.8394, -0.004242), (-0.4118, -0.7714, -0.004257), (-0.5547, -0.6759, -0.004269), (-0.6759, -0.5547, -0.004269), (-0.7714, -0.4118, -0.004257), (-0.8399, -0.2516, -0.00424), (-0.8705, -0.05508, -0.004227), (-0.05579, -0.8678, 0.04632), (-0.2514, -0.8368, 0.04612), (-0.4105, -0.7689, 0.04612), (-0.553, -0.6738, 0.0461), (-0.6738, -0.553, 0.0461), (-0.7689, -0.4105, 0.04611), (-0.8373, -0.2508, 0.04609), (-0.8677, -0.05505, 0.04634), (-0.06175, -0.8669, 0.09866), (-0.251, -0.8357, 0.09824), (-0.4099, -0.7678, 0.09825), (-0.5521, -0.6728, 0.09821), (-0.6728, -0.5521, 0.09821), (-0.7678, -0.4098, 0.09822), (-0.8361, -0.2504, 0.09817), (-0.8668, -0.06092, 0.09868), (-0.8698, 0.0, -0.004232), (-0.8671, 0.0, 0.04625), (-0.8658, 0.0, 0.09847), (0.0, -0.8698, -0.004232), (0.0, -0.8671, 0.04622), (0.0, -0.8658, 0.09843), (-0.1654, -0.8599, -0.00423), (-0.1649, -0.8572, 0.04628), (-0.1653, -0.8556, 0.09853), (-0.8609, -0.1655, -0.004232), (-0.8582, -0.1649, 0.04625), (-0.8567, -0.1647, 0.09848), (-0.01818, -0.9792, 0.0571), (-0.05171, -0.9257, 0.1006), (-0.02182, -0.9757, 0.06798), (-0.02881, -0.9666, 0.08003), (-0.03716, -0.954, 0.09143), (-0.04518, -0.9398, 0.09902), (-0.2508, -0.9412, 0.0571), (-0.2592, -0.8911, 0.1001), (-0.2516, -0.9379, 0.06786), (-0.2537, -0.9295, 0.07916), (-0.2561, -0.9177, 0.08952), (-0.258, -0.9044, 0.09702), (-0.4304, -0.8179, 0.09912), (-0.4376, -0.8614, 0.05711), (-0.4331, -0.8295, 0.09583), (-0.4352, -0.8411, 0.08869), (-0.4366, -0.8513, 0.07886), (-0.4373, -0.8585, 0.06783), (-0.5843, -0.7151, 0.09838), (-0.6059, -0.749, 0.05711), (-0.5905, -0.7243, 0.09509), (-0.5964, -0.7334, 0.08823), (-0.6012, -0.7413, 0.0787), (-0.6046, -0.7468, 0.06781), (-0.7151, -0.5843, 0.09838), (-0.7489, -0.6059, 0.05711), (-0.7243, -0.5905, 0.09509), (-0.7334, -0.5964, 0.08823), (-0.7412, -0.6013, 0.0787), (-0.7468, -0.6046, 0.06781), (-0.8179, -0.4304, 0.09911), (-0.8614, -0.4376, 0.05711), (-0.8295, -0.4331, 0.09582), (-0.8411, -0.4352, 0.08869), (-0.8513, -0.4366, 0.07886), (-0.8585, -0.4374, 0.06783), (-0.8915, -0.2588, 0.1), (-0.9415, -0.2505, 0.05711), (-0.9047, -0.2577, 0.09699), (-0.918, -0.2557, 0.08951), (-0.9298, -0.2534, 0.07915), (-0.9382, -0.2514, 0.06786), (-0.9791, -0.01692, 0.0571), (-0.9257, -0.05057, 0.1006), (-0.9756, -0.02055, 0.06798), (-0.9666, -0.02754, 0.08002), (-0.954, -0.03592, 0.09143), (-0.9398, -0.04398, 0.09903), (-0.9783, 0.0, 0.0571), (-0.9246, 0.0, 0.1004), (-0.9747, 0.0, 0.06787), (-0.9656, 0.0, 0.07927), (-0.953, 0.0, 0.08985), (-0.9387, 0.0, 0.09751), (0.0, -0.9247, 0.1004), (0.0, -0.9783, 0.0571), (0.0, -0.9388, 0.09749), (0.0, -0.953, 0.08984), (0.0, -0.9656, 0.07927), (0.0, -0.9747, 0.06787), (-0.164, -0.9134, 0.1005), (-0.1446, -0.9663, 0.05711), (-0.1602, -0.9273, 0.09801), (-0.1554, -0.9413, 0.09032), (-0.1504, -0.9538, 0.07948), (-0.1463, -0.9627, 0.0679), (-0.9146, -0.1633, 0.1005), (-0.9674, -0.1442, 0.05711), (-0.9284, -0.1595, 0.09797), (-0.9425, -0.1547, 0.09028), (-0.9549, -0.1498, 0.07946), (-0.9639, -0.1458, 0.0679), (-0.02972, -0.9705, 0.01475), (-0.05552, -0.9278, -0.001536), (-0.03725, -0.9642, 0.01118), (-0.04418, -0.9559, 0.007526), (-0.04967, -0.9465, 0.003225), (-0.0534, -0.937, -0.0002082), (-0.2597, -0.9335, 0.0139), (-0.2679, -0.8937, -0.00154), (-0.2638, -0.9278, 0.009772), (-0.2669, -0.9201, 0.006075), (-0.2686, -0.9114, 0.002674), (-0.2688, -0.9024, -0.0002113), (-0.4421, -0.8557, 0.01338), (-0.4375, -0.8214, -0.001547), (-0.4435, -0.8511, 0.00883), (-0.4437, -0.8446, 0.004905), (-0.4426, -0.8371, 0.001698), (-0.4404, -0.8292, -0.0005788), (-0.6063, -0.746, 0.01311), (-0.5899, -0.7195, -0.001733), (-0.6053, -0.7429, 0.008318), (-0.6029, -0.7382, 0.004209), (-0.5993, -0.7324, 0.0009969), (-0.5948, -0.726, -0.001085), (-0.746, -0.6063, 0.01311), (-0.7195, -0.5899, -0.001733), (-0.7429, -0.6053, 0.008317), (-0.7382, -0.6029, 0.004208), (-0.7324, -0.5993, 0.0009961), (-0.726, -0.5948, -0.001086), (-0.8557, -0.4421, 0.01338), (-0.8214, -0.4375, -0.001547), (-0.8511, -0.4435, 0.008829), (-0.8446, -0.4437, 0.004903), (-0.8371, -0.4426, 0.001695), (-0.8292, -0.4404, -0.0005806), (-0.9339, -0.2595, 0.0139), (-0.8941, -0.2676, -0.001539), (-0.9281, -0.2636, 0.009772), (-0.9204, -0.2666, 0.006074), (-0.9118, -0.2683, 0.002672), (-0.9028, -0.2685, -0.0002106), (-0.9704, -0.02856, 0.01475), (-0.9278, -0.05452, -0.001534), (-0.9641, -0.03611, 0.01119), (-0.9558, -0.04307, 0.007532), (-0.9465, -0.04859, 0.003226), (-0.937, -0.05235, -0.0002071), (-0.9272, 0.0, -0.001535), (-0.9698, 0.0, 0.01354), (-0.9364, 0.0, -0.0002083), (-0.9459, 0.0, 0.002488), (-0.9552, 0.0, 0.005622), (-0.9635, 0.0, 0.009231), (0.0, -0.9698, 0.01354), (0.0, -0.9272, -0.001535), (0.0, -0.9635, 0.009233), (0.0, -0.9552, 0.005624), (0.0, -0.9459, 0.00249), (0.0, -0.9364, -0.0002082), (-0.1725, -0.9164, -0.001536), (-0.1557, -0.9582, 0.01426), (-0.1718, -0.9254, -0.0002082), (-0.1698, -0.9348, 0.003088), (-0.1663, -0.9439, 0.006787), (-0.1614, -0.9521, 0.0104), (-0.9174, -0.1725, -0.001537), (-0.9593, -0.1556, 0.01427), (-0.9265, -0.1718, -0.0002089), (-0.9359, -0.1698, 0.003091), (-0.945, -0.1662, 0.006792), (-0.9531, -0.1613, 0.01041)], [], [(120, 0, 10, 181), (126, 1, 2, 132), (127, 133, 14, 13), (133, 139, 15, 14), (139, 145, 16, 15), (145, 151, 17, 16), (151, 157, 18, 17), (162, 7, 8, 169), (49, 102, 41, 28), (55, 108, 44, 29), (109, 54, 1, 10), (72, 66, 31, 32), (78, 72, 32, 33), (84, 78, 33, 34), (114, 84, 34, 47), (91, 114, 47, 35), (115, 90, 7, 11), (163, 168, 36, 19), (121, 180, 42, 12), (103, 48, 0, 9), (157, 186, 45, 18), (97, 91, 35, 38), (39, 12, 20, 40), (42, 13, 21, 43), (13, 14, 22, 21), (14, 15, 23, 22), (15, 16, 24, 23), (16, 17, 25, 24), (17, 18, 26, 25), (45, 19, 27, 46), (41, 40, 20, 28), (44, 43, 21, 29), (29, 21, 22, 30), (30, 22, 23, 31), (31, 23, 24, 32), (32, 24, 25, 33), (33, 25, 26, 34), (47, 46, 27, 35), (35, 27, 37, 38), (19, 36, 37, 27), (12, 42, 43, 20), (28, 20, 43, 44), (18, 45, 46, 26), (34, 26, 46, 47), (174, 9, 0, 120), (181, 10, 1, 126), (132, 2, 3, 138), (138, 3, 4, 144), (144, 4, 5, 150), (150, 5, 6, 156), (156, 6, 11, 187), (187, 11, 7, 162), (48, 109, 10, 0), (54, 61, 2, 1), (61, 67, 3, 2), (67, 73, 4, 3), (73, 79, 5, 4), (79, 85, 6, 5), (85, 115, 11, 6), (90, 96, 8, 7), (168, 170, 171, 172, 173, 169, 8, 37, 36), (102, 104, 105, 106, 107, 103, 9, 40, 41), (9, 174, 176, 177, 178, 179, 175, 39, 40), (60, 55, 29, 30), (180, 127, 13, 42), (66, 60, 30, 31), (186, 163, 19, 45), (8, 96, 98, 99, 100, 101, 97, 38, 37), (109, 48, 50, 113), (113, 50, 51, 112), (112, 51, 52, 111), (111, 52, 53, 110), (110, 53, 49, 108), (61, 54, 56, 65), (65, 56, 57, 64), (64, 57, 58, 63), (63, 58, 59, 62), (62, 59, 55, 60), (67, 61, 65, 71), (71, 65, 64, 70), (70, 64, 63, 69), (69, 63, 62, 68), (68, 62, 60, 66), (73, 67, 71, 77), (77, 71, 70, 76), (76, 70, 69, 75), (75, 69, 68, 74), (74, 68, 66, 72), (79, 73, 77, 83), (83, 77, 76, 82), (82, 76, 75, 81), (81, 75, 74, 80), (80, 74, 72, 78), (85, 79, 83, 89), (89, 83, 82, 88), (88, 82, 81, 87), (87, 81, 80, 86), (86, 80, 78, 84), (115, 85, 89, 119), (119, 89, 88, 118), (118, 88, 87, 117), (117, 87, 86, 116), (116, 86, 84, 114), (96, 90, 92, 98), (98, 92, 93, 99), (99, 93, 94, 100), (100, 94, 95, 101), (101, 95, 91, 97), (48, 103, 107, 50), (50, 107, 106, 51), (51, 106, 105, 52), (52, 105, 104, 53), (53, 104, 102, 49), (54, 109, 113, 56), (56, 113, 112, 57), (57, 112, 111, 58), (58, 111, 110, 59), (59, 110, 108, 55), (90, 115, 119, 92), (92, 119, 118, 93), (93, 118, 117, 94), (94, 117, 116, 95), (95, 116, 114, 91), (108, 49, 28, 44), (174, 120, 122, 176), (176, 122, 123, 177), (177, 123, 124, 178), (178, 124, 125, 179), (179, 125, 121, 175), (181, 126, 128, 185), (185, 128, 129, 184), (184, 129, 130, 183), (183, 130, 131, 182), (182, 131, 127, 180), (126, 132, 134, 128), (128, 134, 135, 129), (129, 135, 136, 130), (130, 136, 137, 131), (131, 137, 133, 127), (132, 138, 140, 134), (134, 140, 141, 135), (135, 141, 142, 136), (136, 142, 143, 137), (137, 143, 139, 133), (138, 144, 146, 140), (140, 146, 147, 141), (141, 147, 148, 142), (142, 148, 149, 143), (143, 149, 145, 139), (144, 150, 152, 146), (146, 152, 153, 147), (147, 153, 154, 148), (148, 154, 155, 149), (149, 155, 151, 145), (150, 156, 158, 152), (152, 158, 159, 153), (153, 159, 160, 154), (154, 160, 161, 155), (155, 161, 157, 151), (187, 162, 164, 191), (191, 164, 165, 190), (190, 165, 166, 189), (189, 166, 167, 188), (188, 167, 163, 186), (162, 169, 173, 164), (164, 173, 172, 165), (165, 172, 171, 166), (166, 171, 170, 167), (167, 170, 168, 163), (120, 181, 185, 122), (122, 185, 184, 123), (123, 184, 183, 124), (124, 183, 182, 125), (125, 182, 180, 121), (156, 187, 191, 158), (158, 191, 190, 159), (159, 190, 189, 160), (160, 189, 188, 161), (161, 188, 186, 157), (175, 121, 12, 39)])
me_cylinder_006.polygons.foreach_set('use_smooth', [True] * 180)
_uv = me_cylinder_006.uv_layers.new(name='UVMap')
_uv.uv.foreach_set('vector', [0.4688, 0.7477, 0.4688, 1.0, 0.4508, 1.0, 0.4508, 0.7477, 0.4375, 0.7477, 0.4375, 1.0, 0.4062, 1.0, 0.4062, 0.7477, 0.4375, 0.5, 0.4062, 0.5, 0.4062, 0.5, 0.4375, 0.5, 0.4062, 0.5, 0.375, 0.5, 0.375, 0.5, 0.4062, 0.5, 0.375, 0.5, 0.3438, 0.5, 0.3438, 0.5, 0.375, 0.5, 0.3438, 0.5, 0.3125, 0.5, 0.3125, 0.5, 0.3438, 0.5, 0.3125, 0.5, 0.2812, 0.5, 0.2812, 0.5, 0.3125, 0.5, 0.25, 0.7477, 0.25, 1.0, 0.2344, 1.0, 0.2344, 0.7477, 0.2079, 0.03843, 0.229, 0.03636, 0.229, 0.03636, 0.2079, 0.03843, 0.1675, 0.05071, 0.1843, 0.04559, 0.1843, 0.04559, 0.1675, 0.05071, 0.1803, 0.03219, 0.1621, 0.03771, 0.1582, 0.02827, 0.1773, 0.02245, 0.07064, 0.1302, 0.09747, 0.09747, 0.09747, 0.09747, 0.07064, 0.1302, 0.05071, 0.1675, 0.07064, 0.1302, 0.07064, 0.1302, 0.05071, 0.1675, 0.03843, 0.2079, 0.05071, 0.1675, 0.05071, 0.1675, 0.03843, 0.2079, 0.03671, 0.2254, 0.03843, 0.2079, 0.03843, 0.2079, 0.03671, 0.2254, 0.03429, 0.25, 0.03671, 0.2254, 0.03671, 0.2254, 0.03429, 0.25, 0.02278, 0.224, 0.02022, 0.25, 0.01, 0.25, 0.01266, 0.223, 0.25, 0.5, 0.2344, 0.5, 0.2344, 0.5, 0.25, 0.5, 0.4688, 0.5, 0.4508, 0.5, 0.4508, 0.5, 0.4688, 0.5, 0.2276, 0.02242, 0.2052, 0.02463, 0.2032, 0.01461, 0.2266, 0.01231, 0.2812, 0.5, 0.268, 0.5, 0.268, 0.5, 0.2812, 0.5, 0.03636, 0.271, 0.03429, 0.25, 0.03429, 0.25, 0.03636, 0.271, 0.4844, 0.5, 0.4688, 0.5, 0.4688, 1.0, 0.4844, 1.0, 0.4508, 0.5, 0.4375, 0.5, 0.4375, 1.0, 0.4508, 1.0, 0.4375, 0.5, 0.4062, 0.5, 0.4062, 1.0, 0.4375, 1.0, 0.4062, 0.5, 0.375, 0.5, 0.375, 1.0, 0.4062, 1.0, 0.375, 0.5, 0.3438, 0.5, 0.3438, 1.0, 0.375, 1.0, 0.3438, 0.5, 0.3125, 0.5, 0.3125, 1.0, 0.3438, 1.0, 0.3125, 0.5, 0.2812, 0.5, 0.2812, 1.0, 0.3125, 1.0, 0.268, 0.5, 0.25, 0.5, 0.25, 1.0, 0.268, 1.0, 0.229, 0.03636, 0.2266, 0.01231, 0.2032, 0.01461, 0.2079, 0.03843, 0.1843, 0.04559, 0.1773, 0.02245, 0.1582, 0.02827, 0.1675, 0.05071, 0.1675, 0.05071, 0.1582, 0.02827, 0.1167, 0.05045, 0.1302, 0.07064, 0.1302, 0.07064, 0.1167, 0.05045, 0.08029, 0.08029, 0.09747, 0.09747, 0.09747, 0.09747, 0.08029, 0.08029, 0.05045, 0.1167, 0.07064, 0.1302, 0.07064, 0.1302, 0.05045, 0.1167, 0.02827, 0.1582, 0.05071, 0.1675, 0.05071, 0.1675, 0.02827, 0.1582, 0.01461, 0.2032, 0.03843, 0.2079, 0.03671, 0.2254, 0.01266, 0.223, 0.01, 0.25, 0.03429, 0.25, 0.03429, 0.25, 0.01, 0.25, 0.01231, 0.2734, 0.03636, 0.271, 0.25, 0.5, 0.2344, 0.5, 0.2344, 1.0, 0.25, 1.0, 0.4688, 0.5, 0.4508, 0.5, 0.4508, 1.0, 0.4688, 1.0, 0.2079, 0.03843, 0.2032, 0.01461, 0.1773, 0.02245, 0.1843, 0.04559, 0.2812, 0.5, 0.268, 0.5, 0.268, 1.0, 0.2812, 1.0, 0.03843, 0.2079, 0.01461, 0.2032, 0.01266, 0.223, 0.03671, 0.2254, 0.4844, 0.7477, 0.4844, 1.0, 0.4688, 1.0, 0.4688, 0.7477, 0.4508, 0.7477, 0.4508, 1.0, 0.4375, 1.0, 0.4375, 0.7477, 0.4062, 0.7477, 0.4062, 1.0, 0.375, 1.0, 0.375, 0.7477, 0.375, 0.7477, 0.375, 1.0, 0.3438, 1.0, 0.3438, 0.7477, 0.3438, 0.7477, 0.3438, 1.0, 0.3125, 1.0, 0.3125, 0.7477, 0.3125, 0.7477, 0.3125, 1.0, 0.2812, 1.0, 0.2812, 0.7477, 0.2812, 0.7477, 0.2812, 1.0, 0.268, 1.0, 0.268, 0.7477, 0.268, 0.7477, 0.268, 1.0, 0.25, 1.0, 0.25, 0.7477, 0.2052, 0.02463, 0.1803, 0.03219, 0.1773, 0.02245, 0.2032, 0.01461, 0.1621, 0.03771, 0.1223, 0.05894, 0.1167, 0.05045, 0.1582, 0.02827, 0.1223, 0.05894, 0.08752, 0.08752, 0.08029, 0.08029, 0.1167, 0.05045, 0.08752, 0.08752, 0.05894, 0.1223, 0.05045, 0.1167, 0.08029, 0.08029, 0.05894, 0.1223, 0.03771, 0.1621, 0.02827, 0.1582, 0.05045, 0.1167, 0.03771, 0.1621, 0.02463, 0.2052, 0.01461, 0.2032, 0.02827, 0.1582, 0.02463, 0.2052, 0.02278, 0.224, 0.01266, 0.223, 0.01461, 0.2032, 0.02022, 0.25, 0.02243, 0.2724, 0.01231, 0.2734, 0.01, 0.25, 0.2344, 0.5, 0.2344, 0.504, 0.2344, 0.5157, 0.2344, 0.602, 0.2344, 0.6711, 0.2344, 0.7477, 0.2344, 1.0, 0.2344, 1.0, 0.2344, 0.5, 0.229, 0.03636, 0.2289, 0.03614, 0.2289, 0.03548, 0.2284, 0.03062, 0.228, 0.02673, 0.2276, 0.02242, 0.2266, 0.01231, 0.2266, 0.01231, 0.229, 0.03636, 0.4844, 1.0, 0.4844, 0.7477, 0.4844, 0.6711, 0.4844, 0.602, 0.4844, 0.5157, 0.4844, 0.504, 0.4844, 0.5, 0.4844, 0.5, 0.4844, 1.0, 0.1302, 0.07064, 0.1675, 0.05071, 0.1675, 0.05071, 0.1302, 0.07064, 0.4508, 0.5, 0.4375, 0.5, 0.4375, 0.5, 0.4508, 0.5, 0.09747, 0.09747, 0.1302, 0.07064, 0.1302, 0.07064, 0.09747, 0.09747, 0.268, 0.5, 0.25, 0.5, 0.25, 0.5, 0.268, 0.5, 0.01231, 0.2734, 0.02243, 0.2724, 0.02673, 0.272, 0.03062, 0.2716, 0.03548, 0.2711, 0.03614, 0.2711, 0.03636, 0.271, 0.03636, 0.271, 0.01231, 0.2734, 0.1803, 0.03219, 0.2052, 0.02463, 0.206, 0.0289, 0.1815, 0.03633, 0.1815, 0.03633, 0.206, 0.0289, 0.2068, 0.03275, 0.1827, 0.04006, 0.1827, 0.04006, 0.2068, 0.03275, 0.2081, 0.0384, 0.1844, 0.04558, 0.1844, 0.04558, 0.2081, 0.0384, 0.208, 0.03843, 0.1843, 0.04559, 0.1843, 0.04559, 0.208, 0.03843, 0.2079, 0.03843, 0.1843, 0.04559, 0.1223, 0.05894, 0.1621, 0.03771, 0.1637, 0.04173, 0.1248, 0.06256, 0.1248, 0.06256, 0.1637, 0.04173, 0.1652, 0.04536, 0.1269, 0.06583, 0.1269, 0.06583, 0.1652, 0.04536, 0.1675, 0.05071, 0.1302, 0.07064, 0.1302, 0.07064, 0.1675, 0.05071, 0.1675, 0.05071, 0.1302, 0.07064, 0.1302, 0.07064, 0.1675, 0.05071, 0.1675, 0.05071, 0.1302, 0.07064, 0.08752, 0.08752, 0.1223, 0.05894, 0.1248, 0.06256, 0.0906, 0.0906, 0.0906, 0.0906, 0.1248, 0.06256, 0.1269, 0.06583, 0.09338, 0.09338, 0.09338, 0.09338, 0.1269, 0.06583, 0.1302, 0.07064, 0.09747, 0.09747, 0.09747, 0.09747, 0.1302, 0.07064, 0.1302, 0.07064, 0.09747, 0.09747, 0.09747, 0.09747, 0.1302, 0.07064, 0.1302, 0.07064, 0.09747, 0.09747, 0.05894, 0.1223, 0.08752, 0.08752, 0.0906, 0.0906, 0.06256, 0.1248, 0.06256, 0.1248, 0.0906, 0.0906, 0.09338, 0.09338, 0.06583, 0.1269, 0.06583, 0.1269, 0.09338, 0.09338, 0.09747, 0.09747, 0.07064, 0.1302, 0.07064, 0.1302, 0.09747, 0.09747, 0.09747, 0.09747, 0.07064, 0.1302, 0.07064, 0.1302, 0.09747, 0.09747, 0.09747, 0.09747, 0.07064, 0.1302, 0.03771, 0.1621, 0.05894, 0.1223, 0.06256, 0.1248, 0.04173, 0.1637, 0.04173, 0.1637, 0.06256, 0.1248, 0.06583, 0.1269, 0.04536, 0.1652, 0.04536, 0.1652, 0.06583, 0.1269, 0.07064, 0.1302, 0.05071, 0.1675, 0.05071, 0.1675, 0.07064, 0.1302, 0.07064, 0.1302, 0.05071, 0.1675, 0.05071, 0.1675, 0.07064, 0.1302, 0.07064, 0.1302, 0.05071, 0.1675, 0.02463, 0.2052, 0.03771, 0.1621, 0.04173, 0.1637, 0.0289, 0.206, 0.0289, 0.206, 0.04173, 0.1637, 0.04536, 0.1652, 0.03276, 0.2068, 0.03276, 0.2068, 0.04536, 0.1652, 0.05071, 0.1675, 0.03843, 0.2079, 0.03843, 0.2079, 0.05071, 0.1675, 0.05071, 0.1675, 0.03843, 0.2079, 0.03843, 0.2079, 0.05071, 0.1675, 0.05071, 0.1675, 0.03843, 0.2079, 0.02278, 0.224, 0.02463, 0.2052, 0.0289, 0.206, 0.02708, 0.2245, 0.02708, 0.2245, 0.0289, 0.206, 0.03276, 0.2068, 0.03097, 0.2249, 0.03097, 0.2249, 0.03276, 0.2068, 0.03843, 0.2079, 0.03671, 0.2254, 0.03671, 0.2254, 0.03843, 0.2079, 0.03843, 0.2079, 0.03671, 0.2254, 0.03671, 0.2254, 0.03843, 0.2079, 0.03843, 0.2079, 0.03671, 0.2254, 0.02243, 0.2724, 0.02022, 0.25, 0.02457, 0.25, 0.02673, 0.272, 0.02673, 0.272, 0.02457, 0.25, 0.0285, 0.25, 0.03062, 0.2716, 0.03062, 0.2716, 0.0285, 0.25, 0.03429, 0.2502, 0.03548, 0.2711, 0.03548, 0.2711, 0.03429, 0.2502, 0.03429, 0.2501, 0.03614, 0.2711, 0.03614, 0.2711, 0.03429, 0.2501, 0.03429, 0.25, 0.03636, 0.271, 0.2052, 0.02463, 0.2276, 0.02242, 0.228, 0.02673, 0.206, 0.0289, 0.206, 0.0289, 0.228, 0.02673, 0.2284, 0.03062, 0.2068, 0.03275, 0.2068, 0.03275, 0.2284, 0.03062, 0.2289, 0.03548, 0.2081, 0.0384, 0.2081, 0.0384, 0.2289, 0.03548, 0.2289, 0.03614, 0.208, 0.03843, 0.208, 0.03843, 0.2289, 0.03614, 0.229, 0.03636, 0.2079, 0.03843, 0.1621, 0.03771, 0.1803, 0.03219, 0.1815, 0.03633, 0.1637, 0.04173, 0.1637, 0.04173, 0.1815, 0.03633, 0.1827, 0.04006, 0.1652, 0.04536, 0.1652, 0.04536, 0.1827, 0.04006, 0.1844, 0.04558, 0.1675, 0.05071, 0.1675, 0.05071, 0.1844, 0.04558, 0.1843, 0.04559, 0.1675, 0.05071, 0.1675, 0.05071, 0.1843, 0.04559, 0.1843, 0.04559, 0.1675, 0.05071, 0.02022, 0.25, 0.02278, 0.224, 0.02708, 0.2245, 0.02457, 0.25, 0.02457, 0.25, 0.02708, 0.2245, 0.03097, 0.2249, 0.0285, 0.25, 0.0285, 0.25, 0.03097, 0.2249, 0.03671, 0.2254, 0.03429, 0.2502, 0.03429, 0.2502, 0.03671, 0.2254, 0.03671, 0.2254, 0.03429, 0.2501, 0.03429, 0.2501, 0.03671, 0.2254, 0.03671, 0.2254, 0.03429, 0.25, 0.1843, 0.04559, 0.2079, 0.03843, 0.2079, 0.03843, 0.1843, 0.04559, 0.4844, 0.7477, 0.4688, 0.7477, 0.4688, 0.6711, 0.4844, 0.6711, 0.4844, 0.6711, 0.4688, 0.6711, 0.4688, 0.6021, 0.4844, 0.602, 0.4844, 0.602, 0.4688, 0.6021, 0.4688, 0.5, 0.4844, 0.5157, 0.4844, 0.5157, 0.4688, 0.5, 0.4688, 0.5, 0.4844, 0.504, 0.4844, 0.504, 0.4688, 0.5, 0.4688, 0.5, 0.4844, 0.5, 0.4508, 0.7477, 0.4375, 0.7477, 0.4375, 0.6711, 0.4508, 0.6711, 0.4508, 0.6711, 0.4375, 0.6711, 0.4375, 0.6021, 0.4508, 0.6021, 0.4508, 0.6021, 0.4375, 0.6021, 0.4375, 0.5, 0.4508, 0.5, 0.4508, 0.5, 0.4375, 0.5, 0.4375, 0.5, 0.4508, 0.5, 0.4508, 0.5, 0.4375, 0.5, 0.4375, 0.5, 0.4508, 0.5, 0.4375, 0.7477, 0.4062, 0.7477, 0.4062, 0.6711, 0.4375, 0.6711, 0.4375, 0.6711, 0.4062, 0.6711, 0.4062, 0.6021, 0.4375, 0.6021, 0.4375, 0.6021, 0.4062, 0.6021, 0.4062, 0.5, 0.4375, 0.5, 0.4375, 0.5, 0.4062, 0.5, 0.4062, 0.5, 0.4375, 0.5, 0.4375, 0.5, 0.4062, 0.5, 0.4062, 0.5, 0.4375, 0.5, 0.4062, 0.7477, 0.375, 0.7477, 0.375, 0.6711, 0.4062, 0.6711, 0.4062, 0.6711, 0.375, 0.6711, 0.375, 0.6021, 0.4062, 0.6021, 0.4062, 0.6021, 0.375, 0.6021, 0.375, 0.5, 0.4062, 0.5, 0.4062, 0.5, 0.375, 0.5, 0.375, 0.5, 0.4062, 0.5, 0.4062, 0.5, 0.375, 0.5, 0.375, 0.5, 0.4062, 0.5, 0.375, 0.7477, 0.3438, 0.7477, 0.3438, 0.6711, 0.375, 0.6711, 0.375, 0.6711, 0.3438, 0.6711, 0.3438, 0.6021, 0.375, 0.6021, 0.375, 0.6021, 0.3438, 0.6021, 0.3437, 0.5, 0.375, 0.5, 0.375, 0.5, 0.3437, 0.5, 0.3438, 0.5, 0.375, 0.5, 0.375, 0.5, 0.3438, 0.5, 0.3438, 0.5, 0.375, 0.5, 0.3438, 0.7477, 0.3125, 0.7477, 0.3125, 0.6711, 0.3438, 0.6711, 0.3438, 0.6711, 0.3125, 0.6711, 0.3125, 0.6021, 0.3438, 0.6021, 0.3438, 0.6021, 0.3125, 0.6021, 0.3125, 0.5, 0.3437, 0.5, 0.3437, 0.5, 0.3125, 0.5, 0.3125, 0.5, 0.3438, 0.5, 0.3438, 0.5, 0.3125, 0.5, 0.3125, 0.5, 0.3438, 0.5, 0.3125, 0.7477, 0.2812, 0.7477, 0.2813, 0.6711, 0.3125, 0.6711, 0.3125, 0.6711, 0.2813, 0.6711, 0.2813, 0.6021, 0.3125, 0.6021, 0.3125, 0.6021, 0.2813, 0.6021, 0.2813, 0.5, 0.3125, 0.5, 0.3125, 0.5, 0.2813, 0.5, 0.2813, 0.5, 0.3125, 0.5, 0.3125, 0.5, 0.2813, 0.5, 0.2812, 0.5, 0.3125, 0.5, 0.268, 0.7477, 0.25, 0.7477, 0.25, 0.6711, 0.268, 0.6711, 0.268, 0.6711, 0.25, 0.6711, 0.25, 0.6021, 0.268, 0.6021, 0.268, 0.6021, 0.25, 0.6021, 0.25, 0.5, 0.268, 0.5, 0.268, 0.5, 0.25, 0.5, 0.25, 0.5, 0.268, 0.5, 0.268, 0.5, 0.25, 0.5, 0.25, 0.5, 0.268, 0.5, 0.25, 0.7477, 0.2344, 0.7477, 0.2344, 0.6711, 0.25, 0.6711, 0.25, 0.6711, 0.2344, 0.6711, 0.2344, 0.602, 0.25, 0.6021, 0.25, 0.6021, 0.2344, 0.602, 0.2344, 0.5157, 0.25, 0.5, 0.25, 0.5, 0.2344, 0.5157, 0.2344, 0.504, 0.25, 0.5, 0.25, 0.5, 0.2344, 0.504, 0.2344, 0.5, 0.25, 0.5, 0.4688, 0.7477, 0.4508, 0.7477, 0.4508, 0.6711, 0.4688, 0.6711, 0.4688, 0.6711, 0.4508, 0.6711, 0.4508, 0.6021, 0.4688, 0.6021, 0.4688, 0.6021, 0.4508, 0.6021, 0.4508, 0.5, 0.4688, 0.5, 0.4688, 0.5, 0.4508, 0.5, 0.4508, 0.5, 0.4688, 0.5, 0.4688, 0.5, 0.4508, 0.5, 0.4508, 0.5, 0.4688, 0.5, 0.2812, 0.7477, 0.268, 0.7477, 0.268, 0.6711, 0.2813, 0.6711, 0.2813, 0.6711, 0.268, 0.6711, 0.268, 0.6021, 0.2813, 0.6021, 0.2813, 0.6021, 0.268, 0.6021, 0.268, 0.5, 0.2813, 0.5, 0.2813, 0.5, 0.268, 0.5, 0.268, 0.5, 0.2813, 0.5, 0.2813, 0.5, 0.268, 0.5, 0.268, 0.5, 0.2812, 0.5, 0.4844, 0.5, 0.4688, 0.5, 0.4688, 0.5, 0.4844, 0.5])
me_cylinder_006.materials.append(mat_material_001)
me_cylinder_006.materials.append(mat_material_002)
me_cylinder_006.use_remesh_fix_poles = True
me_cylinder_006.use_remesh_preserve_attributes = False
me_cylinder_006.update()
me_plane = bpy.data.meshes.new('Plane')
me_plane.from_pydata([(-1.245, -1.001, 0.009266), (0.7425, -1.001, 0.009753), (-1.245, 0.9991, 0.009266), (0.7425, 0.9991, 0.009753)], [], [(0, 1, 3, 2)])
_uv = me_plane.uv_layers.new(name='UVMap')
_uv.uv.foreach_set('vector', [0.0, 0.0, 1.0, 0.0, 1.0, 1.0, 0.0, 1.0])
me_plane.materials.append(mat_material_003)
me_plane.use_remesh_fix_poles = True
me_plane.use_remesh_preserve_attributes = False
me_plane.update()

# ---- objects
ob_light = bpy.data.objects.new('Light', light_light)
ob_camera = bpy.data.objects.new('Camera', cam_camera)
ob_cylinder_002 = bpy.data.objects.new('Cylinder.002', me_cylinder_002)
ob_cylinder_004 = bpy.data.objects.new('Cylinder.004', me_cylinder_004)
ob_cylinder_005 = bpy.data.objects.new('Cylinder.005', me_cylinder_005)
ob_cylinder_006 = bpy.data.objects.new('Cylinder.006', me_cylinder_006)
ob_light_001 = bpy.data.objects.new('Light.001', light_light_001)
ob_plane = bpy.data.objects.new('Plane', me_plane)

# ---- transforms, parenting, visibility, modifiers, constraints
ob_light.location = (4.076, 1.005, 5.904)
ob_light.rotation_euler = (0.6503, 0.05522, 1.866)
ob_light.lock_rotations_4d = False
ob_light.empty_display_type = 'ARROWS'
ob_light.color = (0.0, 0.0, 0.0, 0.0)
ob_light.lineart.crease_threshold = 0.0
ob_camera.location = (3.385, -3.18, 1.292)
ob_camera.rotation_euler = (1.376, 7.405e-09, 0.8149)
ob_camera.lock_rotations_4d = False
ob_camera.empty_display_type = 'ARROWS'
ob_camera.color = (0.0, 0.0, 0.0, 0.0)
ob_camera.display_type = 'WIRE'
ob_camera.lineart.crease_threshold = 0.0
ob_cylinder_002.location = (5.0, 0.0, 0.0)
_m = ob_cylinder_002.modifiers.new('Mirror', 'MIRROR')
_m.use_axis = (True, True, False)
_m.use_clip = True
_m = ob_cylinder_002.modifiers.new('Solidify', 'SOLIDIFY')
_m.thickness = 0.02
ob_cylinder_004.location = (5.0, 0.0, -0.006464)
_m = ob_cylinder_004.modifiers.new('Mirror', 'MIRROR')
_m.use_axis = (True, True, False)
_m.use_clip = True
_m.merge_threshold = 0.01
_m = ob_cylinder_004.modifiers.new('Solidify', 'SOLIDIFY')
_m.thickness = 0.05
ob_cylinder_005.location = (0.01005, 0.04572, 0.1219)
ob_cylinder_005.rotation_euler = (-0.04393, -0.03833, -4.25)
_m = ob_cylinder_005.modifiers.new('Mirror', 'MIRROR')
_m.use_axis = (True, True, False)
_m.use_clip = True
_m = ob_cylinder_005.modifiers.new('Solidify', 'SOLIDIFY')
_m.thickness = 0.02
ob_cylinder_006.location = (0.01005, 0.04572, 0.1219)
ob_cylinder_006.rotation_euler = (-0.04393, -0.03833, -4.25)
ob_cylinder_006.scale = (1.071, 1.071, 1.071)
_m = ob_cylinder_006.modifiers.new('Mirror', 'MIRROR')
_m.use_axis = (True, True, False)
_m.use_clip = True
_m.merge_threshold = 0.01
ob_light_001.location = (2.16, 0.1224, 1.088)
ob_light_001.rotation_euler = (0.6503, 0.05522, 1.866)
ob_light_001.lock_rotations_4d = False
ob_light_001.empty_display_type = 'ARROWS'
ob_light_001.color = (0.0, 0.0, 0.0, 0.0)
ob_light_001.lineart.crease_threshold = 0.0
ob_plane.location = (-5.163, 4.89, -1.66)
ob_plane.rotation_euler = (-0.04663, 1.435, -0.8072)
ob_plane.scale = (2.762, 4.997, 9.946)

# ---- collection membership
col_collection.objects.link(ob_light)
col_collection.objects.link(ob_camera)
col_collection.objects.link(ob_cylinder_002)
col_collection.objects.link(ob_cylinder_004)
col_collection.objects.link(ob_cylinder_005)
col_collection.objects.link(ob_cylinder_006)
col_collection.objects.link(ob_light_001)
col_collection.objects.link(ob_plane)

# ---- scene / render settings (as saved in the file)
scene.camera = ob_camera
scene.frame_start = 1; scene.frame_end = 250; scene.frame_set(1)
scene.render.engine = 'BLENDER_EEVEE_NEXT'
scene.cycles.sampling_pattern = 'TABULATED_SOBOL'
scene.cycles.use_light_tree = False
scene.view_settings.look = 'Medium High Contrast'
scene.view_settings.view_transform = 'Filmic'
scene.view_settings.exposure = 1.761
scene.view_settings.gamma = 0.7484
bpy.context.view_layer.update()
